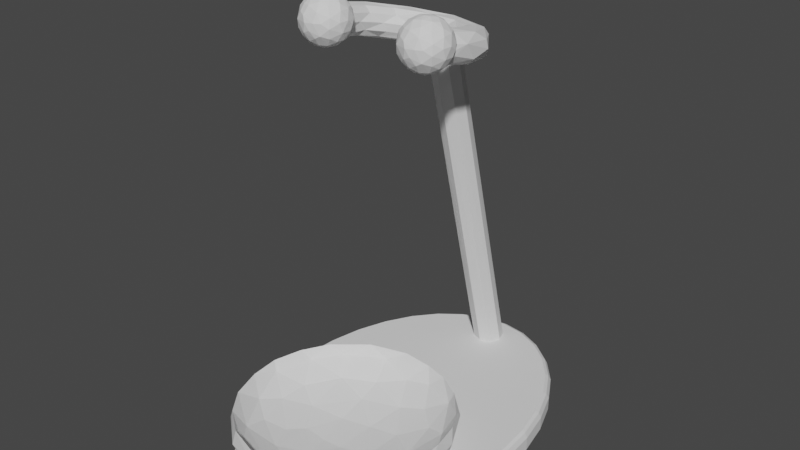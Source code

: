 # Source: color_picker_socket.blend  (saved by Blender 3.3.6; exported with 4.5.12 LTS)
import bpy
from mathutils import Matrix  # noqa: F401  (used for matrix-valued properties, if any)

bpy.ops.wm.read_factory_settings(use_empty=True)
scene = bpy.context.scene
scene.name = 'Scene'

# ---- world
world_world = bpy.data.worlds.new('World'); scene.world = world_world
world_world.use_nodes = True; world_world.node_tree.nodes.clear()
_N = world_world.node_tree.nodes; _L = world_world.node_tree.links
n0 = _N.new('ShaderNodeOutputWorld'); n0.name = 'World Output'; n0.location = (300, 300)
n1 = _N.new('ShaderNodeBackground'); n1.name = 'Background'; n1.location = (10, 300)
n1.inputs[0].default_value = (0.05088, 0.05088, 0.05088, 1.0)
_L.new(n1.outputs[0], n0.inputs[0])
n0.is_active_output = True
world_world.color = (0.05088, 0.05088, 0.05088)
world_world.use_sun_shadow = False
world_world.sun_shadow_jitter_overblur = 0.0

# ---- meshes
me_sphere_004 = bpy.data.meshes.new('Sphere.004')
me_sphere_004.from_pydata([(-0.2259, 0.772, -0.6181), (-0.07001, 0.4613, 0.8934), (0.07722, 0.7841, 0.6282), (0.09294, 0.9611, -0.2931), (0.1046, 0.6275, -0.7835), (0.01995, 0.2025, 0.9816), (0.2911, 0.9597, 0.09897), (0.2727, 0.5791, 0.7789), (0.3852, 0.7944, 0.4873), (0.3369, 0.8264, -0.4745), (0.3012, 0.2358, 0.9329), (0.6044, 0.7488, 0.3009), (0.5589, 0.8311, -0.1497), (0.3836, 0.5918, -0.7185), (0.6869, 0.5379, 0.5033), (0.6243, 0.628, -0.4874), (0.3274, 0.3362, -0.8986), (-0.01635, -0.1176, 0.9994), (0.4964, 0.3916, 0.7885), (0.8446, 0.5475, 0.1089), (0.6955, 0.3595, -0.6332), (0.8502, 0.2609, 0.4754), (1.001, 0.06452, 0.1155), (0.9396, 0.3752, -0.09026), (0.9187, 0.2698, -0.3167), (0.5518, 0.04446, 0.842), (0.7757, 0.07222, -0.639), (0.9562, -0.3075, 0.09897), (0.1684, 0.1126, -0.9849), (0.7382, -0.04873, 0.6915), (0.8818, -0.181, 0.4679), (0.9566, -0.1736, -0.2959), (0.7443, -0.2301, -0.639), (0.4557, -0.002548, -0.9013), (0.4116, -0.2215, 0.8959), (0.5996, -0.4975, 0.639), (0.7569, -0.5995, 0.2929), (0.7658, -0.6501, -0.09897), (0.6893, -0.562, -0.4754), (0.4672, -0.4229, -0.7914), (0.1977, -0.02575, 0.9864), (0.5412, -0.8406, 0.09853), (0.4695, -0.8252, -0.364), (0.1912, -0.6099, -0.7777), (0.1026, -0.3685, 0.9329), (0.2512, -0.5912, 0.7793), (0.3454, -0.8251, 0.479), (0.2756, -0.9659, 0.09897), (0.09753, -0.9802, -0.1971), (0.2609, -0.8502, -0.4754), (0.1589, -0.2448, -0.9659), (-0.184, -0.9494, 0.3078), (-0.09342, -1.002, 0.07436), (-0.08051, -0.7749, 0.639), (-0.08051, -0.7749, -0.639), (-0.4225, -0.8249, 0.3852), (-0.184, -0.9494, -0.3078), (-0.3965, -0.7864, -0.4915), (-0.141, -0.4337, -0.9018), (-0.3709, -0.6851, 0.639), (-0.602, -0.8126, 0.077), (-0.3853, -0.507, -0.7879), (-0.1985, -0.4282, 0.8973), (-0.6049, -0.491, 0.639), (-0.6675, -0.7121, -0.2795), (-0.6967, -0.5292, -0.4971), (-0.7526, -0.4961, 0.4704), (-0.8936, -0.4587, 0.09898), (-0.08869, -0.07893, -0.9994), (-0.5549, -0.2566, 0.8057), (-0.9423, -0.2869, -0.1971), (-0.8502, -0.2609, -0.4754), (-0.649, -0.288, -0.7128), (-0.443, -0.1396, -0.8935), (-0.2788, 0.0192, 0.971), (-0.8848, -0.09003, 0.4754), (-1.006, -0.01719, 0.1303), (-0.956, 0.04749, -0.3134), (-0.7462, 0.1893, -0.6619), (-0.6263, 0.09188, 0.7852), (-0.9562, 0.3075, -0.09898), (-0.4353, 0.1466, -0.9003), (-0.8277, 0.3392, 0.479), (-0.8678, 0.5022, 0.1155), (-0.7482, 0.4842, -0.4851), (-0.3271, 0.3486, 0.887), (-0.6, 0.3797, 0.7128), (-0.6833, 0.6992, -0.2685), (-0.5664, 0.6857, 0.4754), (-0.6242, 0.787, 0.09898), (-0.4254, 0.4557, -0.7927), (-0.279, 0.6478, 0.7185), (-0.2609, 0.8502, 0.4754), (-0.2091, 0.9907, 0.07127), (-0.2883, 0.92, -0.3003), (0.05792, 0.9591, 0.3019), (-0.11, 0.451, -0.8951), (-0.1476, 0.1387, -0.9846)], [], [(95, 6, 93), (68, 97, 28), (3, 9, 0), (2, 8, 95), (6, 12, 3), (5, 10, 1), (9, 13, 4), (10, 18, 7), (4, 13, 16), (8, 11, 6), (12, 11, 19), (5, 17, 40), (12, 15, 9), (15, 20, 13), (11, 14, 19), (19, 23, 12), (23, 24, 15), (10, 25, 18), (14, 18, 21), (20, 24, 26), (25, 29, 18), (19, 21, 22), (10, 40, 34), (22, 30, 27), (26, 31, 32), (68, 28, 50), (28, 97, 96, 16), (33, 32, 39), (28, 33, 50), (39, 50, 33), (27, 36, 37), (27, 37, 31), (34, 35, 29), (40, 44, 34), (35, 45, 46), (35, 46, 36), (36, 46, 41), (37, 42, 38), (34, 44, 45), (34, 45, 35), (41, 46, 47), (47, 48, 42), (48, 56, 49), (45, 44, 62), (49, 56, 54), (49, 54, 43), (43, 54, 58), (43, 58, 50), (52, 56, 48), (62, 59, 53), (58, 68, 50), (52, 51, 60), (44, 17, 62), (51, 55, 60), (60, 64, 56), (56, 64, 57), (57, 64, 65), (65, 72, 61), (61, 73, 58), (60, 66, 67), (61, 72, 73), (67, 70, 64), (66, 69, 75), (71, 78, 72), (76, 77, 70), (70, 77, 71), (69, 74, 79), (71, 77, 78), (76, 80, 77), (75, 79, 82), (76, 82, 83), (80, 84, 77), (74, 85, 79), (81, 78, 90), (84, 90, 78), (82, 86, 88), (84, 87, 0), (85, 91, 86), (90, 96, 81), (74, 17, 5), (88, 91, 92), (90, 0, 96), (93, 3, 94), (91, 1, 2), (92, 2, 95), (96, 4, 16), (14, 8, 7, 18), (93, 6, 3), (2, 1, 7), (0, 9, 4), (6, 95, 8), (3, 12, 9), (1, 10, 7), (2, 7, 8), (13, 9, 15), (6, 11, 12), (8, 14, 11), (5, 40, 10), (26, 33, 16, 20), (12, 23, 15), (13, 20, 16), (19, 14, 21), (28, 16, 33), (20, 15, 24), (21, 18, 29), (31, 24, 23, 22), (23, 19, 22), (43, 39, 42, 49), (10, 34, 25), (26, 24, 31), (21, 29, 30), (22, 21, 30), (33, 26, 32), (22, 27, 31), (25, 34, 29), (32, 38, 39), (30, 29, 35), (30, 35, 36), (27, 30, 36), (31, 37, 38), (32, 31, 38), (37, 36, 41), (37, 41, 42), (38, 42, 39), (41, 47, 42), (40, 17, 44), (51, 52, 47, 46), (39, 43, 50), (42, 48, 49), (45, 62, 53), (46, 45, 53), (46, 53, 51), (55, 51, 53, 59), (47, 52, 48), (54, 56, 57), (54, 57, 61), (58, 54, 61), (63, 59, 62, 69), (52, 60, 56), (66, 55, 59, 63), (57, 65, 61), (71, 65, 64, 70), (60, 55, 66), (17, 74, 62), (58, 73, 68), (60, 67, 64), (65, 71, 72), (63, 69, 66), (75, 76, 67, 66), (62, 74, 69), (67, 76, 70), (78, 81, 73, 72), (75, 69, 79), (97, 68, 73, 81), (88, 89, 83, 82), (76, 75, 82), (80, 76, 83), (78, 77, 84), (82, 79, 86), (80, 87, 84), (79, 85, 86), (80, 83, 87), (92, 93, 89, 88), (83, 89, 87), (84, 0, 90), (88, 86, 91), (81, 96, 97), (94, 87, 89, 93), (5, 1, 85, 74), (0, 87, 94), (85, 1, 91), (93, 92, 95), (94, 3, 0), (92, 91, 2), (96, 0, 4)])
_uv = me_sphere_004.uv_layers.new(name='UVMap')
_uv.uv.foreach_set('vector', [0.7419, 0.5992, 0.7046, 0.5313, 0.7852, 0.5242, 0.7344, 0.0, 0.8796, 0.0625, 0.5937, 0.0625, 0.7346, 0.4067, 0.6891, 0.3423, 0.7944, 0.2937, 0.7344, 0.7173, 0.6783, 0.6606, 0.7419, 0.5992, 0.7046, 0.5313, 0.6554, 0.4558, 0.7346, 0.4067, 0.7342, 0.9375, 0.6056, 0.875, 0.7709, 0.8461, 0.6891, 0.3423, 0.6584, 0.25, 0.7199, 0.219, 0.6056, 0.875, 0.6097, 0.7815, 0.6855, 0.7779, 0.7199, 0.219, 0.6584, 0.25, 0.6343, 0.1549, 0.6783, 0.6606, 0.6413, 0.5924, 0.7046, 0.5313, 0.6554, 0.4558, 0.6413, 0.5924, 0.5913, 0.5338, 0.7342, 0.9375, 0.6406, 1.0, 0.4791, 0.9375, 0.6554, 0.4558, 0.6265, 0.3419, 0.6891, 0.3423, 0.6265, 0.3419, 0.5775, 0.2835, 0.6584, 0.25, 0.6413, 0.5924, 0.6033, 0.6671, 0.5913, 0.5338, 0.5913, 0.5338, 0.56, 0.4708, 0.6554, 0.4558, 0.56, 0.4708, 0.5434, 0.3961, 0.6265, 0.3419, 0.6056, 0.875, 0.5128, 0.8125, 0.6097, 0.7815, 0.6033, 0.6671, 0.6097, 0.7815, 0.5469, 0.6558, 0.5775, 0.2835, 0.5434, 0.3961, 0.5156, 0.2817, 0.5128, 0.8125, 0.4884, 0.7351, 0.6097, 0.7815, 0.5913, 0.5338, 0.5469, 0.6558, 0.5094, 0.5372, 0.6056, 0.875, 0.4791, 0.9375, 0.4273, 0.8456, 0.5094, 0.5372, 0.4649, 0.6467, 0.4518, 0.5308, 0.5156, 0.2817, 0.4697, 0.4063, 0.4531, 0.2817, 0.4531, 0.0, 0.5937, 0.0625, 0.3372, 0.09149, 0.5937, 0.0625, 0.8796, 0.0625, 0.7905, 0.1527, 0.6343, 0.1549, 0.5012, 0.1495, 0.4531, 0.2817, 0.383, 0.2145, 0.5937, 0.0625, 0.5012, 0.1495, 0.3372, 0.09149, 0.383, 0.2145, 0.3372, 0.09149, 0.5012, 0.1495, 0.4518, 0.5308, 0.3921, 0.5936, 0.3893, 0.4692, 0.4518, 0.5308, 0.3893, 0.4692, 0.4697, 0.4063, 0.4273, 0.8456, 0.3906, 0.7183, 0.4884, 0.7351, 0.4791, 0.9375, 0.2934, 0.875, 0.4273, 0.8456, 0.3906, 0.7183, 0.3127, 0.7802, 0.3126, 0.656, 0.3906, 0.7183, 0.3126, 0.656, 0.3921, 0.5936, 0.3921, 0.5936, 0.3126, 0.656, 0.3438, 0.5313, 0.3893, 0.4692, 0.3367, 0.3861, 0.3907, 0.3442, 0.4273, 0.8456, 0.2934, 0.875, 0.3127, 0.7802, 0.4273, 0.8456, 0.3127, 0.7802, 0.3906, 0.7183, 0.3438, 0.5313, 0.3126, 0.656, 0.2955, 0.5308, 0.2955, 0.5308, 0.2658, 0.4375, 0.3367, 0.3861, 0.2658, 0.4375, 0.2211, 0.4047, 0.2969, 0.3442, 0.3127, 0.7802, 0.2934, 0.875, 0.1708, 0.8413, 0.2969, 0.3442, 0.2211, 0.4047, 0.2343, 0.2817, 0.2969, 0.3442, 0.2343, 0.2817, 0.2969, 0.2191, 0.2969, 0.2191, 0.2343, 0.2817, 0.1999, 0.1485, 0.2969, 0.2191, 0.1999, 0.1485, 0.3372, 0.09149, 0.2376, 0.5206, 0.2211, 0.4047, 0.2658, 0.4375, 0.1708, 0.8413, 0.1718, 0.7183, 0.2343, 0.7183, 0.1999, 0.1485, 0.151, 0.03639, 0.3372, 0.09149, 0.2376, 0.5206, 0.2211, 0.5953, 0.1475, 0.5232, 0.2934, 0.875, 0.2711, 0.9636, 0.1708, 0.8413, 0.2211, 0.5953, 0.1747, 0.625, 0.1475, 0.5232, 0.1475, 0.5232, 0.1315, 0.4159, 0.2211, 0.4047, 0.2211, 0.4047, 0.1315, 0.4159, 0.1764, 0.3372, 0.1764, 0.3372, 0.1315, 0.4159, 0.102, 0.3347, 0.102, 0.3347, 0.06653, 0.25, 0.1416, 0.2203, 0.1416, 0.2203, 0.05509, 0.1536, 0.1999, 0.1485, 0.1475, 0.5232, 0.08892, 0.6408, 0.07678, 0.5308, 0.1416, 0.2203, 0.06653, 0.25, 0.05509, 0.1536, 0.07678, 0.5308, 0.04704, 0.4375, 0.1315, 0.4159, 0.08892, 0.6408, 0.06693, 0.7933, 0.01566, 0.6558, 0.04691, 0.3442, 0.0, 0.273, 0.06653, 0.25, 0.01066, 0.5388, 0.0, 0.3993, 0.04704, 0.4375, 0.04704, 0.4375, 0.0, 0.3993, 0.04691, 0.3442, 0.06693, 0.7933, 0.03115, 0.9116, 0.0, 0.7844, 0.04691, 0.3442, 0.0, 0.3993, 0.0, 0.273, 0.9933, 0.5272, 0.9518, 0.4692, 0.9922, 0.3993, 1.0, 0.6558, 0.9754, 0.7844, 0.9377, 0.656, 0.9933, 0.5272, 0.9377, 0.656, 0.9157, 0.5372, 0.9518, 0.4692, 0.9066, 0.3444, 0.9922, 0.3993, 0.9454, 0.9116, 0.8724, 0.8432, 0.9754, 0.7844, 0.9494, 0.1481, 0.9598, 0.2785, 0.8684, 0.2123, 0.9066, 0.3444, 0.8684, 0.2123, 0.9598, 0.2785, 0.9377, 0.656, 0.9103, 0.75, 0.8594, 0.6558, 0.9066, 0.3444, 0.8716, 0.4147, 0.7944, 0.2937, 0.8724, 0.8432, 0.8147, 0.75, 0.9103, 0.75, 0.8684, 0.2123, 0.7905, 0.1527, 0.9494, 0.1481, 0.9454, 0.9116, 0.8281, 1.0, 0.7342, 0.9375, 0.8594, 0.6558, 0.8147, 0.75, 0.7969, 0.6538, 0.8684, 0.2123, 0.7944, 0.2937, 0.7905, 0.1527, 0.7852, 0.5242, 0.7346, 0.4067, 0.7976, 0.4053, 0.8147, 0.75, 0.7709, 0.8461, 0.7344, 0.7173, 0.7969, 0.6538, 0.7344, 0.7173, 0.7419, 0.5992, 0.7905, 0.1527, 0.7199, 0.219, 0.6343, 0.1549, 0.6033, 0.6671, 0.6783, 0.6606, 0.6855, 0.7779, 0.6097, 0.7815, 0.7852, 0.5242, 0.7046, 0.5313, 0.7346, 0.4067, 0.7344, 0.7173, 0.7709, 0.8461, 0.6855, 0.7779, 0.7944, 0.2937, 0.6891, 0.3423, 0.7199, 0.219, 0.7046, 0.5313, 0.7419, 0.5992, 0.6783, 0.6606, 0.7346, 0.4067, 0.6554, 0.4558, 0.6891, 0.3423, 0.7709, 0.8461, 0.6056, 0.875, 0.6855, 0.7779, 0.7344, 0.7173, 0.6855, 0.7779, 0.6783, 0.6606, 0.6584, 0.25, 0.6891, 0.3423, 0.6265, 0.3419, 0.7046, 0.5313, 0.6413, 0.5924, 0.6554, 0.4558, 0.6783, 0.6606, 0.6033, 0.6671, 0.6413, 0.5924, 0.7342, 0.9375, 0.4791, 0.9375, 0.6056, 0.875, 0.5156, 0.2817, 0.5012, 0.1495, 0.6343, 0.1549, 0.5775, 0.2835, 0.6554, 0.4558, 0.56, 0.4708, 0.6265, 0.3419, 0.6584, 0.25, 0.5775, 0.2835, 0.6343, 0.1549, 0.5913, 0.5338, 0.6033, 0.6671, 0.5469, 0.6558, 0.5937, 0.0625, 0.6343, 0.1549, 0.5012, 0.1495, 0.5775, 0.2835, 0.6265, 0.3419, 0.5434, 0.3961, 0.5469, 0.6558, 0.6097, 0.7815, 0.4884, 0.7351, 0.4697, 0.4063, 0.5434, 0.3961, 0.56, 0.4708, 0.5094, 0.5372, 0.56, 0.4708, 0.5913, 0.5338, 0.5094, 0.5372, 0.2969, 0.2191, 0.383, 0.2145, 0.3367, 0.3861, 0.2969, 0.3442, 0.6056, 0.875, 0.4273, 0.8456, 0.5128, 0.8125, 0.5156, 0.2817, 0.5434, 0.3961, 0.4697, 0.4063, 0.5469, 0.6558, 0.4884, 0.7351, 0.4649, 0.6467, 0.5094, 0.5372, 0.5469, 0.6558, 0.4649, 0.6467, 0.5012, 0.1495, 0.5156, 0.2817, 0.4531, 0.2817, 0.5094, 0.5372, 0.4518, 0.5308, 0.4697, 0.4063, 0.5128, 0.8125, 0.4273, 0.8456, 0.4884, 0.7351, 0.4531, 0.2817, 0.3907, 0.3442, 0.383, 0.2145, 0.4649, 0.6467, 0.4884, 0.7351, 0.3906, 0.7183, 0.4649, 0.6467, 0.3906, 0.7183, 0.3921, 0.5936, 0.4518, 0.5308, 0.4649, 0.6467, 0.3921, 0.5936, 0.4697, 0.4063, 0.3893, 0.4692, 0.3907, 0.3442, 0.4531, 0.2817, 0.4697, 0.4063, 0.3907, 0.3442, 0.3893, 0.4692, 0.3921, 0.5936, 0.3438, 0.5313, 0.3893, 0.4692, 0.3438, 0.5313, 0.3367, 0.3861, 0.3907, 0.3442, 0.3367, 0.3861, 0.383, 0.2145, 0.3438, 0.5313, 0.2955, 0.5308, 0.3367, 0.3861, 0.4791, 0.9375, 0.2711, 0.9636, 0.2934, 0.875, 0.2211, 0.5953, 0.2376, 0.5206, 0.2955, 0.5308, 0.3126, 0.656, 0.383, 0.2145, 0.2969, 0.2191, 0.3372, 0.09149, 0.3367, 0.3861, 0.2658, 0.4375, 0.2969, 0.3442, 0.3127, 0.7802, 0.1708, 0.8413, 0.2343, 0.7183, 0.3126, 0.656, 0.3127, 0.7802, 0.2343, 0.7183, 0.3126, 0.656, 0.2343, 0.7183, 0.2211, 0.5953, 0.1747, 0.625, 0.2211, 0.5953, 0.2343, 0.7183, 0.1718, 0.7183, 0.2955, 0.5308, 0.2376, 0.5206, 0.2658, 0.4375, 0.2343, 0.2817, 0.2211, 0.4047, 0.1764, 0.3372, 0.2343, 0.2817, 0.1764, 0.3372, 0.1416, 0.2203, 0.1999, 0.1485, 0.2343, 0.2817, 0.1416, 0.2203, 0.1089, 0.72, 0.1718, 0.7183, 0.1708, 0.8413, 0.06693, 0.7933, 0.2376, 0.5206, 0.1475, 0.5232, 0.2211, 0.4047, 0.08892, 0.6408, 0.1747, 0.625, 0.1718, 0.7183, 0.1089, 0.72, 0.1764, 0.3372, 0.102, 0.3347, 0.1416, 0.2203, 0.04691, 0.3442, 0.102, 0.3347, 0.1315, 0.4159, 0.04704, 0.4375, 0.1475, 0.5232, 0.1747, 0.625, 0.08892, 0.6408, 0.2711, 0.9636, 0.03115, 0.9116, 0.1708, 0.8413, 0.1999, 0.1485, 0.05509, 0.1536, 0.151, 0.03639, 0.1475, 0.5232, 0.07678, 0.5308, 0.1315, 0.4159, 0.102, 0.3347, 0.04691, 0.3442, 0.06653, 0.25, 0.1089, 0.72, 0.06693, 0.7933, 0.08892, 0.6408, 0.01566, 0.6558, 0.01066, 0.5388, 0.07678, 0.5308, 0.08892, 0.6408, 0.1708, 0.8413, 0.03115, 0.9116, 0.06693, 0.7933, 0.07678, 0.5308, 0.01066, 0.5388, 0.04704, 0.4375, 0.0, 0.273, 0.0, 0.1481, 0.05509, 0.1536, 0.06653, 0.25, 0.01566, 0.6558, 0.06693, 0.7933, 0.0, 0.7844, 0.0, 0.0625, 0.151, 0.03639, 0.05509, 0.1536, 0.0, 0.1481, 0.8594, 0.6558, 0.858, 0.5308, 0.9157, 0.5372, 0.9377, 0.656, 0.9933, 0.5272, 1.0, 0.6558, 0.9377, 0.656, 0.9518, 0.4692, 0.9933, 0.5272, 0.9157, 0.5372, 0.9598, 0.2785, 0.9922, 0.3993, 0.9066, 0.3444, 0.9377, 0.656, 0.9754, 0.7844, 0.9103, 0.75, 0.9518, 0.4692, 0.8716, 0.4147, 0.9066, 0.3444, 0.9754, 0.7844, 0.8724, 0.8432, 0.9103, 0.75, 0.9518, 0.4692, 0.9157, 0.5372, 0.8716, 0.4147, 0.7969, 0.6538, 0.7852, 0.5242, 0.858, 0.5308, 0.8594, 0.6558, 0.9157, 0.5372, 0.858, 0.5308, 0.8716, 0.4147, 0.9066, 0.3444, 0.7944, 0.2937, 0.8684, 0.2123, 0.8594, 0.6558, 0.9103, 0.75, 0.8147, 0.75, 0.9494, 0.1481, 0.7905, 0.1527, 0.8796, 0.0625, 0.7976, 0.4053, 0.8716, 0.4147, 0.858, 0.5308, 0.7852, 0.5242, 0.7342, 0.9375, 0.7709, 0.8461, 0.8724, 0.8432, 0.9454, 0.9116, 0.7944, 0.2937, 0.8716, 0.4147, 0.7976, 0.4053, 0.8724, 0.8432, 0.7709, 0.8461, 0.8147, 0.75, 0.7852, 0.5242, 0.7969, 0.6538, 0.7419, 0.5992, 0.7976, 0.4053, 0.7346, 0.4067, 0.7944, 0.2937, 0.7969, 0.6538, 0.8147, 0.75, 0.7344, 0.7173, 0.7905, 0.1527, 0.7944, 0.2937, 0.7199, 0.219])
me_sphere_004.update()
me_sphere_005 = bpy.data.meshes.new('Sphere.005')
me_sphere_005.from_pydata([(-0.2259, 0.772, -0.6181), (-0.07001, 0.4613, 0.8934), (0.07722, 0.7841, 0.6282), (0.09294, 0.9611, -0.2931), (0.1046, 0.6275, -0.7835), (0.01995, 0.2025, 0.9816), (0.2911, 0.9597, 0.09897), (0.2727, 0.5791, 0.7789), (0.3852, 0.7944, 0.4873), (0.3369, 0.8264, -0.4745), (0.3012, 0.2358, 0.9329), (0.6044, 0.7488, 0.3009), (0.5589, 0.8311, -0.1497), (0.3836, 0.5918, -0.7185), (0.6869, 0.5379, 0.5033), (0.6243, 0.628, -0.4874), (0.3274, 0.3362, -0.8986), (-0.01635, -0.1176, 0.9994), (0.4964, 0.3916, 0.7885), (0.8446, 0.5475, 0.1089), (0.6955, 0.3595, -0.6332), (0.8502, 0.2609, 0.4754), (1.001, 0.06452, 0.1155), (0.9396, 0.3752, -0.09026), (0.9187, 0.2698, -0.3167), (0.5518, 0.04446, 0.842), (0.7757, 0.07222, -0.639), (0.9562, -0.3075, 0.09897), (0.1684, 0.1126, -0.9849), (0.7382, -0.04873, 0.6915), (0.8818, -0.181, 0.4679), (0.9566, -0.1736, -0.2959), (0.7443, -0.2301, -0.639), (0.4557, -0.002548, -0.9013), (0.4116, -0.2215, 0.8959), (0.5996, -0.4975, 0.639), (0.7569, -0.5995, 0.2929), (0.7658, -0.6501, -0.09897), (0.6893, -0.562, -0.4754), (0.4672, -0.4229, -0.7914), (0.1977, -0.02575, 0.9864), (0.5412, -0.8406, 0.09853), (0.4695, -0.8252, -0.364), (0.1912, -0.6099, -0.7777), (0.1026, -0.3685, 0.9329), (0.2512, -0.5912, 0.7793), (0.3454, -0.8251, 0.479), (0.2756, -0.9659, 0.09897), (0.09753, -0.9802, -0.1971), (0.2609, -0.8502, -0.4754), (0.1589, -0.2448, -0.9659), (-0.184, -0.9494, 0.3078), (-0.09342, -1.002, 0.07436), (-0.08051, -0.7749, 0.639), (-0.08051, -0.7749, -0.639), (-0.4225, -0.8249, 0.3852), (-0.184, -0.9494, -0.3078), (-0.3965, -0.7864, -0.4915), (-0.141, -0.4337, -0.9018), (-0.3709, -0.6851, 0.639), (-0.602, -0.8126, 0.077), (-0.3853, -0.507, -0.7879), (-0.1985, -0.4282, 0.8973), (-0.6049, -0.491, 0.639), (-0.6675, -0.7121, -0.2795), (-0.6967, -0.5292, -0.4971), (-0.7526, -0.4961, 0.4704), (-0.8936, -0.4587, 0.09898), (-0.08869, -0.07893, -0.9994), (-0.5549, -0.2566, 0.8057), (-0.9423, -0.2869, -0.1971), (-0.8502, -0.2609, -0.4754), (-0.649, -0.288, -0.7128), (-0.443, -0.1396, -0.8935), (-0.2788, 0.0192, 0.971), (-0.8848, -0.09003, 0.4754), (-1.006, -0.01719, 0.1303), (-0.956, 0.04749, -0.3134), (-0.7462, 0.1893, -0.6619), (-0.6263, 0.09188, 0.7852), (-0.9562, 0.3075, -0.09898), (-0.4353, 0.1466, -0.9003), (-0.8277, 0.3392, 0.479), (-0.8678, 0.5022, 0.1155), (-0.7482, 0.4842, -0.4851), (-0.3271, 0.3486, 0.887), (-0.6, 0.3797, 0.7128), (-0.6833, 0.6992, -0.2685), (-0.5664, 0.6857, 0.4754), (-0.6242, 0.787, 0.09898), (-0.4254, 0.4557, -0.7927), (-0.279, 0.6478, 0.7185), (-0.2609, 0.8502, 0.4754), (-0.2091, 0.9907, 0.07127), (-0.2883, 0.92, -0.3003), (0.05792, 0.9591, 0.3019), (-0.11, 0.451, -0.8951), (-0.1476, 0.1387, -0.9846)], [], [(95, 6, 93), (68, 97, 28), (3, 9, 0), (2, 8, 95), (6, 12, 3), (5, 10, 1), (9, 13, 4), (10, 18, 7), (4, 13, 16), (8, 11, 6), (12, 11, 19), (5, 17, 40), (12, 15, 9), (15, 20, 13), (11, 14, 19), (19, 23, 12), (23, 24, 15), (10, 25, 18), (14, 18, 21), (20, 24, 26), (25, 29, 18), (19, 21, 22), (10, 40, 34), (22, 30, 27), (26, 31, 32), (68, 28, 50), (28, 97, 96, 16), (33, 32, 39), (28, 33, 50), (39, 50, 33), (27, 36, 37), (27, 37, 31), (34, 35, 29), (40, 44, 34), (35, 45, 46), (35, 46, 36), (36, 46, 41), (37, 42, 38), (34, 44, 45), (34, 45, 35), (41, 46, 47), (47, 48, 42), (48, 56, 49), (45, 44, 62), (49, 56, 54), (49, 54, 43), (43, 54, 58), (43, 58, 50), (52, 56, 48), (62, 59, 53), (58, 68, 50), (52, 51, 60), (44, 17, 62), (51, 55, 60), (60, 64, 56), (56, 64, 57), (57, 64, 65), (65, 72, 61), (61, 73, 58), (60, 66, 67), (61, 72, 73), (67, 70, 64), (66, 69, 75), (71, 78, 72), (76, 77, 70), (70, 77, 71), (69, 74, 79), (71, 77, 78), (76, 80, 77), (75, 79, 82), (76, 82, 83), (80, 84, 77), (74, 85, 79), (81, 78, 90), (84, 90, 78), (82, 86, 88), (84, 87, 0), (85, 91, 86), (90, 96, 81), (74, 17, 5), (88, 91, 92), (90, 0, 96), (93, 3, 94), (91, 1, 2), (92, 2, 95), (96, 4, 16), (14, 8, 7, 18), (93, 6, 3), (2, 1, 7), (0, 9, 4), (6, 95, 8), (3, 12, 9), (1, 10, 7), (2, 7, 8), (13, 9, 15), (6, 11, 12), (8, 14, 11), (5, 40, 10), (26, 33, 16, 20), (12, 23, 15), (13, 20, 16), (19, 14, 21), (28, 16, 33), (20, 15, 24), (21, 18, 29), (31, 24, 23, 22), (23, 19, 22), (43, 39, 42, 49), (10, 34, 25), (26, 24, 31), (21, 29, 30), (22, 21, 30), (33, 26, 32), (22, 27, 31), (25, 34, 29), (32, 38, 39), (30, 29, 35), (30, 35, 36), (27, 30, 36), (31, 37, 38), (32, 31, 38), (37, 36, 41), (37, 41, 42), (38, 42, 39), (41, 47, 42), (40, 17, 44), (51, 52, 47, 46), (39, 43, 50), (42, 48, 49), (45, 62, 53), (46, 45, 53), (46, 53, 51), (55, 51, 53, 59), (47, 52, 48), (54, 56, 57), (54, 57, 61), (58, 54, 61), (63, 59, 62, 69), (52, 60, 56), (66, 55, 59, 63), (57, 65, 61), (71, 65, 64, 70), (60, 55, 66), (17, 74, 62), (58, 73, 68), (60, 67, 64), (65, 71, 72), (63, 69, 66), (75, 76, 67, 66), (62, 74, 69), (67, 76, 70), (78, 81, 73, 72), (75, 69, 79), (97, 68, 73, 81), (88, 89, 83, 82), (76, 75, 82), (80, 76, 83), (78, 77, 84), (82, 79, 86), (80, 87, 84), (79, 85, 86), (80, 83, 87), (92, 93, 89, 88), (83, 89, 87), (84, 0, 90), (88, 86, 91), (81, 96, 97), (94, 87, 89, 93), (5, 1, 85, 74), (0, 87, 94), (85, 1, 91), (93, 92, 95), (94, 3, 0), (92, 91, 2), (96, 0, 4)])
_uv = me_sphere_005.uv_layers.new(name='UVMap')
_uv.uv.foreach_set('vector', [0.7419, 0.5992, 0.7046, 0.5313, 0.7852, 0.5242, 0.7344, 0.0, 0.8796, 0.0625, 0.5937, 0.0625, 0.7346, 0.4067, 0.6891, 0.3423, 0.7944, 0.2937, 0.7344, 0.7173, 0.6783, 0.6606, 0.7419, 0.5992, 0.7046, 0.5313, 0.6554, 0.4558, 0.7346, 0.4067, 0.7342, 0.9375, 0.6056, 0.875, 0.7709, 0.8461, 0.6891, 0.3423, 0.6584, 0.25, 0.7199, 0.219, 0.6056, 0.875, 0.6097, 0.7815, 0.6855, 0.7779, 0.7199, 0.219, 0.6584, 0.25, 0.6343, 0.1549, 0.6783, 0.6606, 0.6413, 0.5924, 0.7046, 0.5313, 0.6554, 0.4558, 0.6413, 0.5924, 0.5913, 0.5338, 0.7342, 0.9375, 0.6406, 1.0, 0.4791, 0.9375, 0.6554, 0.4558, 0.6265, 0.3419, 0.6891, 0.3423, 0.6265, 0.3419, 0.5775, 0.2835, 0.6584, 0.25, 0.6413, 0.5924, 0.6033, 0.6671, 0.5913, 0.5338, 0.5913, 0.5338, 0.56, 0.4708, 0.6554, 0.4558, 0.56, 0.4708, 0.5434, 0.3961, 0.6265, 0.3419, 0.6056, 0.875, 0.5128, 0.8125, 0.6097, 0.7815, 0.6033, 0.6671, 0.6097, 0.7815, 0.5469, 0.6558, 0.5775, 0.2835, 0.5434, 0.3961, 0.5156, 0.2817, 0.5128, 0.8125, 0.4884, 0.7351, 0.6097, 0.7815, 0.5913, 0.5338, 0.5469, 0.6558, 0.5094, 0.5372, 0.6056, 0.875, 0.4791, 0.9375, 0.4273, 0.8456, 0.5094, 0.5372, 0.4649, 0.6467, 0.4518, 0.5308, 0.5156, 0.2817, 0.4697, 0.4063, 0.4531, 0.2817, 0.4531, 0.0, 0.5937, 0.0625, 0.3372, 0.09149, 0.5937, 0.0625, 0.8796, 0.0625, 0.7905, 0.1527, 0.6343, 0.1549, 0.5012, 0.1495, 0.4531, 0.2817, 0.383, 0.2145, 0.5937, 0.0625, 0.5012, 0.1495, 0.3372, 0.09149, 0.383, 0.2145, 0.3372, 0.09149, 0.5012, 0.1495, 0.4518, 0.5308, 0.3921, 0.5936, 0.3893, 0.4692, 0.4518, 0.5308, 0.3893, 0.4692, 0.4697, 0.4063, 0.4273, 0.8456, 0.3906, 0.7183, 0.4884, 0.7351, 0.4791, 0.9375, 0.2934, 0.875, 0.4273, 0.8456, 0.3906, 0.7183, 0.3127, 0.7802, 0.3126, 0.656, 0.3906, 0.7183, 0.3126, 0.656, 0.3921, 0.5936, 0.3921, 0.5936, 0.3126, 0.656, 0.3438, 0.5313, 0.3893, 0.4692, 0.3367, 0.3861, 0.3907, 0.3442, 0.4273, 0.8456, 0.2934, 0.875, 0.3127, 0.7802, 0.4273, 0.8456, 0.3127, 0.7802, 0.3906, 0.7183, 0.3438, 0.5313, 0.3126, 0.656, 0.2955, 0.5308, 0.2955, 0.5308, 0.2658, 0.4375, 0.3367, 0.3861, 0.2658, 0.4375, 0.2211, 0.4047, 0.2969, 0.3442, 0.3127, 0.7802, 0.2934, 0.875, 0.1708, 0.8413, 0.2969, 0.3442, 0.2211, 0.4047, 0.2343, 0.2817, 0.2969, 0.3442, 0.2343, 0.2817, 0.2969, 0.2191, 0.2969, 0.2191, 0.2343, 0.2817, 0.1999, 0.1485, 0.2969, 0.2191, 0.1999, 0.1485, 0.3372, 0.09149, 0.2376, 0.5206, 0.2211, 0.4047, 0.2658, 0.4375, 0.1708, 0.8413, 0.1718, 0.7183, 0.2343, 0.7183, 0.1999, 0.1485, 0.151, 0.03639, 0.3372, 0.09149, 0.2376, 0.5206, 0.2211, 0.5953, 0.1475, 0.5232, 0.2934, 0.875, 0.2711, 0.9636, 0.1708, 0.8413, 0.2211, 0.5953, 0.1747, 0.625, 0.1475, 0.5232, 0.1475, 0.5232, 0.1315, 0.4159, 0.2211, 0.4047, 0.2211, 0.4047, 0.1315, 0.4159, 0.1764, 0.3372, 0.1764, 0.3372, 0.1315, 0.4159, 0.102, 0.3347, 0.102, 0.3347, 0.06653, 0.25, 0.1416, 0.2203, 0.1416, 0.2203, 0.05509, 0.1536, 0.1999, 0.1485, 0.1475, 0.5232, 0.08892, 0.6408, 0.07678, 0.5308, 0.1416, 0.2203, 0.06653, 0.25, 0.05509, 0.1536, 0.07678, 0.5308, 0.04704, 0.4375, 0.1315, 0.4159, 0.08892, 0.6408, 0.06693, 0.7933, 0.01566, 0.6558, 0.04691, 0.3442, 0.0, 0.273, 0.06653, 0.25, 0.01066, 0.5388, 0.0, 0.3993, 0.04704, 0.4375, 0.04704, 0.4375, 0.0, 0.3993, 0.04691, 0.3442, 0.06693, 0.7933, 0.03115, 0.9116, 0.0, 0.7844, 0.04691, 0.3442, 0.0, 0.3993, 0.0, 0.273, 0.9933, 0.5272, 0.9518, 0.4692, 0.9922, 0.3993, 1.0, 0.6558, 0.9754, 0.7844, 0.9377, 0.656, 0.9933, 0.5272, 0.9377, 0.656, 0.9157, 0.5372, 0.9518, 0.4692, 0.9066, 0.3444, 0.9922, 0.3993, 0.9454, 0.9116, 0.8724, 0.8432, 0.9754, 0.7844, 0.9494, 0.1481, 0.9598, 0.2785, 0.8684, 0.2123, 0.9066, 0.3444, 0.8684, 0.2123, 0.9598, 0.2785, 0.9377, 0.656, 0.9103, 0.75, 0.8594, 0.6558, 0.9066, 0.3444, 0.8716, 0.4147, 0.7944, 0.2937, 0.8724, 0.8432, 0.8147, 0.75, 0.9103, 0.75, 0.8684, 0.2123, 0.7905, 0.1527, 0.9494, 0.1481, 0.9454, 0.9116, 0.8281, 1.0, 0.7342, 0.9375, 0.8594, 0.6558, 0.8147, 0.75, 0.7969, 0.6538, 0.8684, 0.2123, 0.7944, 0.2937, 0.7905, 0.1527, 0.7852, 0.5242, 0.7346, 0.4067, 0.7976, 0.4053, 0.8147, 0.75, 0.7709, 0.8461, 0.7344, 0.7173, 0.7969, 0.6538, 0.7344, 0.7173, 0.7419, 0.5992, 0.7905, 0.1527, 0.7199, 0.219, 0.6343, 0.1549, 0.6033, 0.6671, 0.6783, 0.6606, 0.6855, 0.7779, 0.6097, 0.7815, 0.7852, 0.5242, 0.7046, 0.5313, 0.7346, 0.4067, 0.7344, 0.7173, 0.7709, 0.8461, 0.6855, 0.7779, 0.7944, 0.2937, 0.6891, 0.3423, 0.7199, 0.219, 0.7046, 0.5313, 0.7419, 0.5992, 0.6783, 0.6606, 0.7346, 0.4067, 0.6554, 0.4558, 0.6891, 0.3423, 0.7709, 0.8461, 0.6056, 0.875, 0.6855, 0.7779, 0.7344, 0.7173, 0.6855, 0.7779, 0.6783, 0.6606, 0.6584, 0.25, 0.6891, 0.3423, 0.6265, 0.3419, 0.7046, 0.5313, 0.6413, 0.5924, 0.6554, 0.4558, 0.6783, 0.6606, 0.6033, 0.6671, 0.6413, 0.5924, 0.7342, 0.9375, 0.4791, 0.9375, 0.6056, 0.875, 0.5156, 0.2817, 0.5012, 0.1495, 0.6343, 0.1549, 0.5775, 0.2835, 0.6554, 0.4558, 0.56, 0.4708, 0.6265, 0.3419, 0.6584, 0.25, 0.5775, 0.2835, 0.6343, 0.1549, 0.5913, 0.5338, 0.6033, 0.6671, 0.5469, 0.6558, 0.5937, 0.0625, 0.6343, 0.1549, 0.5012, 0.1495, 0.5775, 0.2835, 0.6265, 0.3419, 0.5434, 0.3961, 0.5469, 0.6558, 0.6097, 0.7815, 0.4884, 0.7351, 0.4697, 0.4063, 0.5434, 0.3961, 0.56, 0.4708, 0.5094, 0.5372, 0.56, 0.4708, 0.5913, 0.5338, 0.5094, 0.5372, 0.2969, 0.2191, 0.383, 0.2145, 0.3367, 0.3861, 0.2969, 0.3442, 0.6056, 0.875, 0.4273, 0.8456, 0.5128, 0.8125, 0.5156, 0.2817, 0.5434, 0.3961, 0.4697, 0.4063, 0.5469, 0.6558, 0.4884, 0.7351, 0.4649, 0.6467, 0.5094, 0.5372, 0.5469, 0.6558, 0.4649, 0.6467, 0.5012, 0.1495, 0.5156, 0.2817, 0.4531, 0.2817, 0.5094, 0.5372, 0.4518, 0.5308, 0.4697, 0.4063, 0.5128, 0.8125, 0.4273, 0.8456, 0.4884, 0.7351, 0.4531, 0.2817, 0.3907, 0.3442, 0.383, 0.2145, 0.4649, 0.6467, 0.4884, 0.7351, 0.3906, 0.7183, 0.4649, 0.6467, 0.3906, 0.7183, 0.3921, 0.5936, 0.4518, 0.5308, 0.4649, 0.6467, 0.3921, 0.5936, 0.4697, 0.4063, 0.3893, 0.4692, 0.3907, 0.3442, 0.4531, 0.2817, 0.4697, 0.4063, 0.3907, 0.3442, 0.3893, 0.4692, 0.3921, 0.5936, 0.3438, 0.5313, 0.3893, 0.4692, 0.3438, 0.5313, 0.3367, 0.3861, 0.3907, 0.3442, 0.3367, 0.3861, 0.383, 0.2145, 0.3438, 0.5313, 0.2955, 0.5308, 0.3367, 0.3861, 0.4791, 0.9375, 0.2711, 0.9636, 0.2934, 0.875, 0.2211, 0.5953, 0.2376, 0.5206, 0.2955, 0.5308, 0.3126, 0.656, 0.383, 0.2145, 0.2969, 0.2191, 0.3372, 0.09149, 0.3367, 0.3861, 0.2658, 0.4375, 0.2969, 0.3442, 0.3127, 0.7802, 0.1708, 0.8413, 0.2343, 0.7183, 0.3126, 0.656, 0.3127, 0.7802, 0.2343, 0.7183, 0.3126, 0.656, 0.2343, 0.7183, 0.2211, 0.5953, 0.1747, 0.625, 0.2211, 0.5953, 0.2343, 0.7183, 0.1718, 0.7183, 0.2955, 0.5308, 0.2376, 0.5206, 0.2658, 0.4375, 0.2343, 0.2817, 0.2211, 0.4047, 0.1764, 0.3372, 0.2343, 0.2817, 0.1764, 0.3372, 0.1416, 0.2203, 0.1999, 0.1485, 0.2343, 0.2817, 0.1416, 0.2203, 0.1089, 0.72, 0.1718, 0.7183, 0.1708, 0.8413, 0.06693, 0.7933, 0.2376, 0.5206, 0.1475, 0.5232, 0.2211, 0.4047, 0.08892, 0.6408, 0.1747, 0.625, 0.1718, 0.7183, 0.1089, 0.72, 0.1764, 0.3372, 0.102, 0.3347, 0.1416, 0.2203, 0.04691, 0.3442, 0.102, 0.3347, 0.1315, 0.4159, 0.04704, 0.4375, 0.1475, 0.5232, 0.1747, 0.625, 0.08892, 0.6408, 0.2711, 0.9636, 0.03115, 0.9116, 0.1708, 0.8413, 0.1999, 0.1485, 0.05509, 0.1536, 0.151, 0.03639, 0.1475, 0.5232, 0.07678, 0.5308, 0.1315, 0.4159, 0.102, 0.3347, 0.04691, 0.3442, 0.06653, 0.25, 0.1089, 0.72, 0.06693, 0.7933, 0.08892, 0.6408, 0.01566, 0.6558, 0.01066, 0.5388, 0.07678, 0.5308, 0.08892, 0.6408, 0.1708, 0.8413, 0.03115, 0.9116, 0.06693, 0.7933, 0.07678, 0.5308, 0.01066, 0.5388, 0.04704, 0.4375, 0.0, 0.273, 0.0, 0.1481, 0.05509, 0.1536, 0.06653, 0.25, 0.01566, 0.6558, 0.06693, 0.7933, 0.0, 0.7844, 0.0, 0.0625, 0.151, 0.03639, 0.05509, 0.1536, 0.0, 0.1481, 0.8594, 0.6558, 0.858, 0.5308, 0.9157, 0.5372, 0.9377, 0.656, 0.9933, 0.5272, 1.0, 0.6558, 0.9377, 0.656, 0.9518, 0.4692, 0.9933, 0.5272, 0.9157, 0.5372, 0.9598, 0.2785, 0.9922, 0.3993, 0.9066, 0.3444, 0.9377, 0.656, 0.9754, 0.7844, 0.9103, 0.75, 0.9518, 0.4692, 0.8716, 0.4147, 0.9066, 0.3444, 0.9754, 0.7844, 0.8724, 0.8432, 0.9103, 0.75, 0.9518, 0.4692, 0.9157, 0.5372, 0.8716, 0.4147, 0.7969, 0.6538, 0.7852, 0.5242, 0.858, 0.5308, 0.8594, 0.6558, 0.9157, 0.5372, 0.858, 0.5308, 0.8716, 0.4147, 0.9066, 0.3444, 0.7944, 0.2937, 0.8684, 0.2123, 0.8594, 0.6558, 0.9103, 0.75, 0.8147, 0.75, 0.9494, 0.1481, 0.7905, 0.1527, 0.8796, 0.0625, 0.7976, 0.4053, 0.8716, 0.4147, 0.858, 0.5308, 0.7852, 0.5242, 0.7342, 0.9375, 0.7709, 0.8461, 0.8724, 0.8432, 0.9454, 0.9116, 0.7944, 0.2937, 0.8716, 0.4147, 0.7976, 0.4053, 0.8724, 0.8432, 0.7709, 0.8461, 0.8147, 0.75, 0.7852, 0.5242, 0.7969, 0.6538, 0.7419, 0.5992, 0.7976, 0.4053, 0.7346, 0.4067, 0.7944, 0.2937, 0.7969, 0.6538, 0.8147, 0.75, 0.7344, 0.7173, 0.7905, 0.1527, 0.7944, 0.2937, 0.7199, 0.219])
me_sphere_005.update()
me_torus_001 = bpy.data.meshes.new('Torus.001')
me_torus_001.from_pydata([(1.253, -0.03219, 0.07035), (1.135, -0.05801, 0.2171), (0.8384, 0.2277, -0.2096), (-0.8514, 0.2301, -0.2193), (0.8891, 0.1692, -0.03214), (-0.8953, 0.1782, -0.06633), (0.8791, -0.01235, 0.216), (0.7546, -0.005378, -0.001835), (0.7602, 0.2164, -0.121), (1.209, 0.3296, 0.001696), (0.7838, 0.2516, 0.1806), (-0.9559, 0.1943, 0.0487), (-0.9536, 0.2867, 0.2488), (0.7153, 0.2251, 0.006685), (0.9793, 0.2575, -0.2481), (1.18, 0.2998, -0.1179), (-1.084, 0.2914, -0.2169), (0.9565, 0.2926, 0.25), (-1.037, 0.2158, -0.1014), (-1.026, 0.2111, 0.05353), (-1.067, 0.2617, 0.1311), (-1.091, 0.2441, 0.05987), (-1.197, 0.3328, -0.07596), (0.5774, 0.6869, -0.2221), (-1.201, 0.3425, 0.001356), (-1.077, 0.3254, 0.2156), (-0.7967, 0.006813, 0.12), (-0.7281, 0.2107, 0.0001278), (-0.9951, 0.2687, -0.2486), (-1.242, 0.1559, -0.08232), (-1.224, -0.0711, 0.1287), (-1.132, -0.09058, 0.2171), (-1.009, -0.07454, 0.2498), (-0.8798, -0.1319, -0.2166), (-1.13, -0.1457, -0.218), (-1.194, -0.4163, 0.004326), (-0.8342, -0.2856, 0.2157), (-0.7062, -0.2925, -3.682e-07), (-0.7355, -0.2981, -0.1215), (-1.169, -0.3799, -0.123), (-1.069, -0.594, 0.1253), (-0.906, -0.6913, 0.218), (-0.7943, -0.6348, 0.25), (-0.6783, -0.3978, 0.1234), (-0.802, -0.627, -0.2503), (-0.6559, -0.5921, -0.2161), (-0.8212, -0.7935, -0.2182), (-0.8149, -0.9649, -3.145e-07), (-0.5433, -0.708, 0.2174), (-0.8727, -0.8559, -0.1276), (-0.7016, -1.009, 0.1258), (-0.4411, -0.6601, 0.1283), (-0.4203, -0.629, -3.454e-07), (-0.4897, -0.6169, -0.1248), (-0.2275, -1.132, 0.2169), (-0.1886, -1.006, 0.2504), (-0.2856, -0.8342, -0.2157), (-0.1234, -1.025, -0.2496), (-0.3962, -1.167, -0.1199), (-0.3249, -1.213, -3.64e-07), (-0.2041, -0.7618, -0.1248), (-0.2916, -1.095, -0.2162), (1.169, 0.3178, 0.1288), (-0.1032, -1.224, 0.1258), (-0.1146, -0.8703, 0.2156), (-2.001e-07, -0.7929, 0.1189), (-0.04965, -0.7576, -3.56e-07), (1.091, 0.2896, -0.215), (1.076, 0.3123, 0.2185), (0.2363, -1.242, -0.004327), (0.9461, 0.2012, 0.122), (0.1647, -0.7746, -0.1263), (0.2151, -0.8617, -0.2152), (0.2952, -1.102, -0.2171), (0.239, -1.201, -0.1318), (0.3275, -0.8262, 0.2158), (0.3921, -1.155, 0.1251), (0.5864, -0.9808, 0.2174), (0.5085, -0.8807, 0.25), (0.3346, -0.6785, -3.412e-07), (-0.7622, 0.2107, -0.1218), (-0.9492, 0.2003, 0.1297), (-0.8301, 0.2484, 0.1922), (0.3978, -0.6815, 0.1261), (0.5689, -0.8362, -0.2502), (0.7553, -1.004, 0.00288), (0.7562, -0.9619, 0.1234), (0.5691, -0.5554, -0.1212), (0.6445, -0.994, -0.1859), (0.6549, -0.5942, -0.2168), (0.7624, -0.4585, 0.2166), (0.6327, -0.4691, 0.1248), (0.6527, -0.3943, -3.374e-07), (0.9665, -0.7495, -0.1257), (1.122, -0.5796, -3.432e-07), (1.107, -0.5306, 0.1291), (0.9864, -0.5529, 0.2169), (0.9986, -0.2676, 0.25), (0.9767, -0.3095, -0.25), (1.085, -0.3715, -0.2188), (0.7755, -0.1483, 0.1226), (0.7635, -0.195, -0.1261), (0.8634, -0.1885, -0.2163), (1.204, -0.2467, -0.1263), (-1.19, 0.3395, 0.08456), (-0.8349, 0.2684, 0.2112), (-0.802, 0.2494, 0.1969), (0.5765, 0.6835, -0.2221)], [(23, 107)], [(10, 7, 100), (8, 2, 102), (13, 8, 7), (16, 29, 22), (32, 105, 12), (28, 34, 16), (35, 30, 29), (26, 37, 27), (38, 33, 80), (35, 40, 30), (44, 34, 28), (45, 44, 33), (44, 46, 34), (46, 39, 34), (48, 43, 36), (46, 49, 39), (47, 50, 40), (50, 41, 40), (53, 45, 38), (50, 54, 41), (58, 47, 49), (52, 60, 53), (60, 56, 53), (61, 58, 46), (59, 63, 50), (63, 54, 50), (55, 64, 48), (66, 60, 52), (69, 63, 59), (72, 57, 56), (75, 65, 64), (69, 76, 63), (78, 75, 55), (83, 79, 65), (84, 73, 57), (87, 72, 71), (87, 89, 72), (84, 88, 73), (92, 87, 79), (93, 85, 88), (97, 90, 78), (93, 94, 85), (102, 98, 89), (103, 94, 93), (1, 97, 96), (0, 95, 94), (97, 6, 90), (6, 100, 90), (100, 7, 92), (7, 101, 92), (103, 0, 94), (8, 102, 101), (81, 5, 11), (5, 18, 19), (12, 81, 20), (20, 21, 104), (80, 3, 5), (81, 12, 82), (12, 105, 82), (70, 10, 17), (4, 2, 8), (4, 8, 13), (15, 62, 9), (68, 62, 70), (15, 14, 4), (6, 10, 100), (67, 99, 98, 14), (103, 99, 67, 15), (0, 103, 15, 9), (1, 0, 62, 68), (9, 62, 0), (97, 1, 68, 17), (6, 97, 17, 10), (104, 24, 29, 30), (10, 13, 7), (106, 105, 26), (27, 106, 26), (29, 24, 22), (25, 104, 30, 31), (12, 25, 31, 32), (80, 27, 37, 38), (80, 33, 3), (3, 33, 28), (16, 34, 29), (98, 102, 2, 14), (32, 36, 105), (105, 36, 26), (31, 30, 40, 41), (34, 39, 29), (39, 35, 29), (32, 31, 41, 42), (35, 39, 49, 47), (32, 42, 36), (36, 43, 26), (26, 43, 37), (33, 44, 28), (38, 45, 33), (35, 47, 40), (42, 48, 36), (37, 43, 51, 52), (48, 51, 43), (53, 38, 37, 52), (42, 41, 54, 55), (44, 45, 56, 57), (42, 55, 48), (53, 56, 45), (65, 51, 48, 64), (44, 57, 46), (46, 58, 49), (47, 59, 50), (57, 61, 46), (58, 59, 47), (66, 52, 51, 65), (72, 56, 60, 71), (66, 71, 60), (74, 58, 61, 73), (57, 73, 61), (69, 59, 58, 74), (54, 63, 76, 77), (55, 75, 64), (55, 54, 77, 78), (76, 69, 85, 86), (65, 79, 66), (66, 79, 71), (75, 83, 65), (72, 84, 57), (69, 74, 88, 85), (76, 86, 77), (79, 87, 71), (73, 88, 74), (83, 75, 90, 91), (72, 89, 84), (78, 90, 75), (92, 79, 83, 91), (86, 85, 94, 95), (77, 86, 95, 96), (78, 77, 96, 97), (99, 88, 84, 98), (89, 98, 84), (102, 89, 87, 101), (88, 99, 93), (90, 100, 91), (91, 100, 92), (92, 101, 87), (16, 18, 5, 3), (99, 103, 93), (95, 1, 96), (95, 0, 1), (7, 8, 101), (16, 3, 28), (20, 104, 25, 12), (11, 5, 19), (18, 16, 22), (13, 10, 70, 4), (106, 27, 81), (82, 106, 81), (27, 80, 5), (27, 5, 81), (15, 4, 70, 62), (15, 67, 14), (17, 68, 70), (4, 14, 2)])
_uv = me_torus_001.uv_layers.new(name='UVMap')
_uv.uv.foreach_set('vector', [0.5499, 0.8765, 0.4989, 1.0, 0.4699, 0.9167, 0.5445, 0.08166, 0.5438, 0.1649, 0.4658, 0.1667, 0.5498, 0.001631, 0.5445, 0.08166, 0.4989, 2.22e-16, 0.957, 0.3339, 0.9813, 0.4448, 0.957, 0.4519, 0.9896, 0.75, 0.9505, 0.8316, 0.9518, 0.7478, 0.9575, 0.2494, 0.9893, 0.3333, 0.957, 0.3339, 0.05341, 0.5, 0.01442, 0.5833, 8.882e-16, 0.4448, 0.02155, 0.9167, 0.06238, 1.0, 8.882e-16, 1.0, 0.06123, 0.08333, 0.02915, 0.1667, 8.882e-16, 0.08333, 0.05341, 0.5, 0.08073, 0.5833, 0.01442, 0.5833, 0.1057, 0.25, 0.02455, 0.3333, 0.01563, 0.25, 0.1169, 0.1667, 0.1057, 0.25, 0.02915, 0.1667, 0.1057, 0.25, 0.1222, 0.3333, 0.02455, 0.3333, 0.1222, 0.3333, 0.04998, 0.4167, 0.02455, 0.3333, 0.1459, 0.8333, 0.0844, 0.9167, 0.05251, 0.8333, 0.1222, 0.3333, 0.1235, 0.4167, 0.04998, 0.4167, 0.1384, 0.5, 0.1533, 0.5833, 0.08073, 0.5833, 0.1533, 0.5833, 0.1038, 0.6667, 0.08073, 0.5833, 0.1432, 0.08333, 0.1169, 0.1667, 0.06123, 0.08333, 0.1533, 0.5833, 0.2187, 0.6667, 0.1038, 0.6667, 0.1979, 0.4167, 0.1384, 0.5, 0.1235, 0.4167, 0.1562, 2.22e-16, 0.2084, 0.08333, 0.1432, 0.08333, 0.2084, 0.08333, 0.1975, 0.1667, 0.1432, 0.08333, 0.2086, 0.3333, 0.1979, 0.4167, 0.1222, 0.3333, 0.2084, 0.5, 0.2366, 0.5833, 0.1533, 0.5833, 0.2366, 0.5833, 0.2187, 0.6667, 0.1533, 0.5833, 0.2203, 0.75, 0.2291, 0.8333, 0.1459, 0.8333, 0.2396, 2.22e-16, 0.2084, 0.08333, 0.1562, 2.22e-16, 0.2799, 0.5, 0.2366, 0.5833, 0.2084, 0.5, 0.2889, 0.1667, 0.2308, 0.25, 0.1975, 0.1667, 0.31, 0.8333, 0.2499, 0.9167, 0.2291, 0.8333, 0.2799, 0.5, 0.3021, 0.5833, 0.2366, 0.5833, 0.3332, 0.75, 0.31, 0.8333, 0.2203, 0.75, 0.3341, 0.9167, 0.3229, 1.0, 0.2499, 0.9167, 0.3451, 0.25, 0.2917, 0.3333, 0.2308, 0.25, 0.3771, 0.08333, 0.2889, 0.1667, 0.2834, 0.08333, 0.3771, 0.08333, 0.3827, 0.1667, 0.2889, 0.1667, 0.3451, 0.25, 0.3469, 0.4021, 0.2917, 0.3333, 0.4134, 2.22e-16, 0.3771, 0.08333, 0.3229, 2.22e-16, 0.395, 0.4167, 0.3527, 0.5, 0.3469, 0.4021, 0.4582, 0.75, 0.4137, 0.8333, 0.3332, 0.75, 0.395, 0.4167, 0.4241, 0.5, 0.3527, 0.5, 0.4658, 0.1667, 0.451, 0.25, 0.3827, 0.1667, 0.4678, 0.4167, 0.4241, 0.5, 0.395, 0.4167, 0.4919, 0.6667, 0.4582, 0.75, 0.4187, 0.6667, 0.4959, 0.5455, 0.4289, 0.5833, 0.4241, 0.5, 0.4582, 0.75, 0.4977, 0.8333, 0.4137, 0.8333, 0.4977, 0.8333, 0.4699, 0.9167, 0.4137, 0.8333, 0.4699, 0.9167, 0.4989, 1.0, 0.4134, 1.0, 0.4989, 2.22e-16, 0.4602, 0.08333, 0.4134, 2.22e-16, 0.4678, 0.4167, 0.4959, 0.5455, 0.4241, 0.5, 0.5445, 0.08166, 0.4658, 0.1667, 0.4602, 0.08333, 0.7187, 0.3125, 0.7437, 0.4603, 0.7188, 0.375, 0.7437, 0.4603, 0.6878, 0.5, 0.6875, 0.375, 0.6996, 0.2007, 0.7187, 0.3125, 0.6566, 0.3125, 0.6566, 0.3125, 0.6561, 0.375, 0.5992, 0.3752, 0.8055, 0.5132, 0.7564, 0.5946, 0.7437, 0.4603, 0.7187, 0.3125, 0.6996, 0.2007, 0.7812, 0.25, 0.6996, 0.2007, 0.7811, 0.2239, 0.7812, 0.25, 0.7739, 0.315, 0.6899, 0.2735, 0.7895, 0.1926, 0.7466, 0.4402, 0.7261, 0.5861, 0.687, 0.5186, 0.7466, 0.4402, 0.687, 0.5186, 0.6691, 0.4176, 0.8725, 0.5237, 0.8906, 0.3572, 0.8954, 0.4396, 0.8642, 0.2434, 0.8906, 0.3572, 0.7739, 0.315, 0.8725, 0.5237, 0.7787, 0.6195, 0.7466, 0.4402, 0.4977, 0.8333, 0.5499, 0.8765, 0.4699, 0.9167, 0.5419, 0.334, 0.4473, 0.3333, 0.451, 0.25, 0.5419, 0.2503, 0.4678, 0.4167, 0.4473, 0.3333, 0.5419, 0.334, 0.5418, 0.422, 0.4959, 0.5455, 0.4678, 0.4167, 0.5418, 0.422, 0.5424, 0.5003, 0.4919, 0.6667, 0.4959, 0.5455, 0.5426, 0.5831, 0.5456, 0.6636, 0.5424, 0.5003, 0.5426, 0.5831, 0.4959, 0.5455, 0.4582, 0.75, 0.4919, 0.6667, 0.5456, 0.6636, 0.5477, 0.7497, 0.4977, 0.8333, 0.4582, 0.75, 0.5477, 0.7497, 0.5499, 0.8765, 0.9559, 0.5538, 0.9558, 0.5011, 0.9813, 0.4448, 0.9902, 0.5833, 0.5499, 0.8765, 0.5499, 0.995, 0.4989, 1.0, 0.9517, 0.8573, 0.9505, 0.8316, 0.9862, 0.9167, 0.954, 0.9959, 0.9517, 0.8573, 0.9862, 0.9167, 0.9813, 0.4448, 0.9558, 0.5011, 0.957, 0.4519, 0.9533, 0.6639, 0.9559, 0.5538, 0.9902, 0.5833, 0.991, 0.6667, 0.9518, 0.7478, 0.9533, 0.6639, 0.991, 0.6667, 0.9896, 0.75, 8.882e-16, 0.08333, 8.882e-16, 2.22e-16, 0.06238, 2.22e-16, 0.06123, 0.08333, 0.9561, 0.0791, 0.9932, 0.1667, 0.9574, 0.1635, 0.9574, 0.1635, 0.9932, 0.1667, 0.9575, 0.2494, 0.957, 0.3339, 0.9893, 0.3333, 0.9813, 0.4448, 0.451, 0.25, 0.4658, 0.1667, 0.5438, 0.1649, 0.5419, 0.2503, 0.01673, 0.75, 0.05251, 0.8333, 8.882e-16, 0.8333, 8.882e-16, 0.8333, 0.05251, 0.8333, 0.02155, 0.9167, 0.01702, 0.6667, 0.01442, 0.5833, 0.08073, 0.5833, 0.1038, 0.6667, 0.02455, 0.3333, 0.04998, 0.4167, 8.882e-16, 0.4448, 0.04998, 0.4167, 0.05341, 0.5, 8.882e-16, 0.4448, 0.01673, 0.75, 0.01702, 0.6667, 0.1038, 0.6667, 0.1073, 0.75, 0.05341, 0.5, 0.04998, 0.4167, 0.1235, 0.4167, 0.1384, 0.5, 0.01673, 0.75, 0.1073, 0.75, 0.05251, 0.8333, 0.05251, 0.8333, 0.0844, 0.9167, 0.02155, 0.9167, 0.02155, 0.9167, 0.0844, 0.9167, 0.06238, 1.0, 0.02915, 0.1667, 0.1057, 0.25, 0.01563, 0.25, 0.06123, 0.08333, 0.1169, 0.1667, 0.02915, 0.1667, 0.05341, 0.5, 0.1384, 0.5, 0.08073, 0.5833, 0.1073, 0.75, 0.1459, 0.8333, 0.05251, 0.8333, 0.06238, 1.0, 0.0844, 0.9167, 0.1563, 0.9167, 0.1562, 1.0, 0.1459, 0.8333, 0.1563, 0.9167, 0.0844, 0.9167, 0.1432, 0.08333, 0.06123, 0.08333, 0.06238, 2.22e-16, 0.1562, 2.22e-16, 0.1073, 0.75, 0.1038, 0.6667, 0.2187, 0.6667, 0.2203, 0.75, 0.1057, 0.25, 0.1169, 0.1667, 0.1975, 0.1667, 0.2308, 0.25, 0.1073, 0.75, 0.2203, 0.75, 0.1459, 0.8333, 0.1432, 0.08333, 0.1975, 0.1667, 0.1169, 0.1667, 0.2499, 0.9167, 0.1563, 0.9167, 0.1459, 0.8333, 0.2291, 0.8333, 0.1057, 0.25, 0.2308, 0.25, 0.1222, 0.3333, 0.1222, 0.3333, 0.1979, 0.4167, 0.1235, 0.4167, 0.1384, 0.5, 0.2084, 0.5, 0.1533, 0.5833, 0.2308, 0.25, 0.2086, 0.3333, 0.1222, 0.3333, 0.1979, 0.4167, 0.2084, 0.5, 0.1384, 0.5, 0.2396, 1.0, 0.1562, 1.0, 0.1563, 0.9167, 0.2499, 0.9167, 0.2889, 0.1667, 0.1975, 0.1667, 0.2084, 0.08333, 0.2834, 0.08333, 0.2396, 2.22e-16, 0.2834, 0.08333, 0.2084, 0.08333, 0.2813, 0.4167, 0.1979, 0.4167, 0.2086, 0.3333, 0.2917, 0.3333, 0.2308, 0.25, 0.2917, 0.3333, 0.2086, 0.3333, 0.2799, 0.5, 0.2084, 0.5, 0.1979, 0.4167, 0.2813, 0.4167, 0.2187, 0.6667, 0.2366, 0.5833, 0.3021, 0.5833, 0.3357, 0.6667, 0.2203, 0.75, 0.31, 0.8333, 0.2291, 0.8333, 0.2203, 0.75, 0.2187, 0.6667, 0.3357, 0.6667, 0.3332, 0.75, 0.3021, 0.5833, 0.2799, 0.5, 0.3527, 0.5, 0.356, 0.5833, 0.2499, 0.9167, 0.3229, 1.0, 0.2396, 1.0, 0.2396, 2.22e-16, 0.3229, 2.22e-16, 0.2834, 0.08333, 0.31, 0.8333, 0.3341, 0.9167, 0.2499, 0.9167, 0.2889, 0.1667, 0.3451, 0.25, 0.2308, 0.25, 0.2799, 0.5, 0.2813, 0.4167, 0.3469, 0.4021, 0.3527, 0.5, 0.3021, 0.5833, 0.356, 0.5833, 0.3357, 0.6667, 0.3229, 2.22e-16, 0.3771, 0.08333, 0.2834, 0.08333, 0.2917, 0.3333, 0.3469, 0.4021, 0.2813, 0.4167, 0.3341, 0.9167, 0.31, 0.8333, 0.4137, 0.8333, 0.3984, 0.9167, 0.2889, 0.1667, 0.3827, 0.1667, 0.3451, 0.25, 0.3332, 0.75, 0.4137, 0.8333, 0.31, 0.8333, 0.4134, 1.0, 0.3229, 1.0, 0.3341, 0.9167, 0.3984, 0.9167, 0.356, 0.5833, 0.3527, 0.5, 0.4241, 0.5, 0.4289, 0.5833, 0.3357, 0.6667, 0.356, 0.5833, 0.4289, 0.5833, 0.4187, 0.6667, 0.3332, 0.75, 0.3357, 0.6667, 0.4187, 0.6667, 0.4582, 0.75, 0.4473, 0.3333, 0.3469, 0.4021, 0.3451, 0.25, 0.451, 0.25, 0.3827, 0.1667, 0.451, 0.25, 0.3451, 0.25, 0.4658, 0.1667, 0.3827, 0.1667, 0.3771, 0.08333, 0.4602, 0.08333, 0.3469, 0.4021, 0.4473, 0.3333, 0.395, 0.4167, 0.4137, 0.8333, 0.4699, 0.9167, 0.3984, 0.9167, 0.3984, 0.9167, 0.4699, 0.9167, 0.4134, 1.0, 0.4134, 2.22e-16, 0.4602, 0.08333, 0.3771, 0.08333, 0.6607, 0.6036, 0.6878, 0.5, 0.7437, 0.4603, 0.7564, 0.5946, 0.4473, 0.3333, 0.4678, 0.4167, 0.395, 0.4167, 0.4289, 0.5833, 0.4919, 0.6667, 0.4187, 0.6667, 0.4289, 0.5833, 0.4959, 0.5455, 0.4919, 0.6667, 0.4989, 2.22e-16, 0.5445, 0.08166, 0.4602, 0.08333, 0.6607, 0.6036, 0.7564, 0.5946, 0.7072, 0.625, 0.6566, 0.3125, 0.5992, 0.3752, 0.6254, 0.2447, 0.6996, 0.2007, 0.7188, 0.375, 0.7437, 0.4603, 0.6875, 0.375, 0.6878, 0.5, 0.6607, 0.6036, 0.6113, 0.4967, 0.6691, 0.4176, 0.6899, 0.2735, 0.7739, 0.315, 0.7466, 0.4402, 0.7936, 0.2533, 0.8214, 0.4203, 0.7187, 0.3125, 0.7812, 0.25, 0.7936, 0.2533, 0.7187, 0.3125, 0.8214, 0.4203, 0.8055, 0.5132, 0.7437, 0.4603, 0.8214, 0.4203, 0.7437, 0.4603, 0.7187, 0.3125, 0.8725, 0.5237, 0.7466, 0.4402, 0.7739, 0.315, 0.8906, 0.3572, 0.8725, 0.5237, 0.8341, 0.6045, 0.7787, 0.6195, 0.7895, 0.1926, 0.8642, 0.2434, 0.7739, 0.315, 0.7466, 0.4402, 0.7787, 0.6195, 0.7261, 0.5861])
me_torus_001.materials.append(None)
me_torus_001.update()
me_cylinder_001 = bpy.data.meshes.new('Cylinder.001')
me_cylinder_001.from_pydata([(0.02518, 1.012, 1.0), (0.755, 0.7112, 1.0), (0.7112, 0.755, -1.0), (1.012, 0.02518, -1.0), (1.012, -0.02518, 1.0), (0.7112, -0.755, 1.0), (0.755, -0.7112, -1.0), (0.02518, -1.012, -1.0), (-0.02518, -1.012, 1.0), (-0.755, -0.7112, 1.0), (-0.7112, -0.755, -1.0), (-1.012, -0.02518, -1.0), (-1.012, 0.02518, 1.0), (-0.7112, 0.755, 1.0), (-0.755, 0.7112, -1.0), (-0.02518, 1.012, -1.0)], [], [(3, 2, 1, 4), (2, 15, 0, 1), (6, 3, 4, 5), (7, 6, 5, 8), (10, 7, 8, 9), (11, 10, 9, 12), (14, 11, 12, 13), (15, 14, 13, 0), (9, 8, 5, 4, 1, 0, 13, 12), (7, 10, 11, 14, 15, 2, 3, 6)])
_uv = me_cylinder_001.uv_layers.new(name='UVMap')
_uv.uv.foreach_set('vector', [0.7539, 0.5, 0.8802, 0.5, 0.8698, 1.0, 0.7461, 1.0, 0.8802, 0.5, 0.9872, 0.5, 0.9881, 1.0, 0.8698, 1.0, 0.6302, 0.5, 0.7539, 0.5, 0.7461, 1.0, 0.6198, 1.0, 0.5039, 0.5, 0.6302, 0.5, 0.6198, 1.0, 0.4961, 1.0, 0.3802, 0.5, 0.5039, 0.5, 0.4961, 1.0, 0.3698, 1.0, 0.2539, 0.5, 0.3802, 0.5, 0.3698, 1.0, 0.2461, 1.0, 0.1302, 0.5, 0.2539, 0.5, 0.2461, 1.0, 0.1198, 1.0, 0.01186, 0.5, 0.1302, 0.5, 0.1198, 1.0, 0.01282, 1.0, 0.08162, 0.09236, 0.2442, 0.01292, 0.4076, 0.08162, 0.4871, 0.2442, 0.4184, 0.4076, 0.2558, 0.4871, 0.09236, 0.4184, 0.01292, 0.2558, 0.7558, 0.01292, 0.5924, 0.08162, 0.5129, 0.2442, 0.5816, 0.4076, 0.7442, 0.4871, 0.9076, 0.4184, 0.9871, 0.2558, 0.9184, 0.09236])
me_cylinder_001.update()
me_sphere_002 = bpy.data.meshes.new('Sphere.002')
me_sphere_002.from_pydata([(-0.09959, 0.9675, 0.2393), (-0.1951, 0.9901, -0.101), (0.1702, 0.9583, 0.1972), (-0.1128, 0.8703, -0.4946), (0.003722, 0.8402, -0.2219), (0.2911, 0.9615, -0.09905), (0.2507, 0.8613, -0.09355), (0.05489, 0.9574, -0.3065), (0.1642, 0.7626, -0.6443), (0.1311, 0.5917, -0.4937), (0.04504, 0.2692, -0.6623), (0.3908, 0.8896, 0.219), (0.4225, 0.8249, -0.3852), (0.3694, 0.6557, -0.3443), (0.2618, 0.5689, -0.789), (0.09065, 0.0744, -0.9994), (0.6314, 0.7375, 0.2561), (0.5552, 0.8316, -0.09856), (0.5846, 0.7237, -0.01567), (0.7818, 0.6321, 0.008325), (0.7357, 0.6254, -0.2929), (0.5616, 0.4758, -0.3619), (0.5403, 0.5591, -0.6424), (0.4128, 0.2374, -0.8939), (0.3333, 0.2995, -0.59), (0.8125, 0.5304, 0.2258), (0.7562, 0.4073, -0.1867), (0.7418, 0.3799, -0.558), (0.9038, 0.3583, 0.2225), (0.966, 0.2746, 3.419e-08), (0.919, 0.2963, -0.2929), (0.6033, 0.13, -0.4832), (0.6927, 0.1558, -0.7128), (0.3839, -0.03781, -0.9323), (0.2912, -0.03381, -0.6569), (0.9639, 0.08415, 0.2633), (0.9117, 0.1126, -0.07598), (0.9958, -0.08679, -0.1271), (0.8887, -0.009709, -0.4791), (0.855, -0.08142, -0.1867), (0.535, -0.1744, -0.8349), (0.1614, -0.1244, -0.9832), (0.9539, -0.1835, 0.2226), (0.9558, -0.3083, 5.147e-08), (0.7443, -0.2301, -0.639), (0.5924, -0.1737, -0.4786), (0.8982, -0.3686, 0.2226), (0.8948, -0.3515, -0.2918), (0.7912, -0.3256, -0.1853), (0.7518, -0.6169, 0.2499), (0.7658, -0.6501, -0.09898), (0.7392, -0.5738, -0.002574), (0.6893, -0.562, -0.4754), (0.5791, -0.4804, -0.3446), (0.5144, -0.4894, -0.7128), (0.2696, -0.3783, -0.5855), (0.2019, -0.4287, -0.893), (0.4503, -0.8652, 0.2214), (0.4811, -0.8762, -0.1271), (0.4073, -0.7562, -0.1867), (0.3791, -0.8266, -0.4455), (0.2781, -0.6268, -0.4159), (0.03104, -0.1023, -0.6933), (0.2222, -0.7468, -0.639), (0.1658, -0.9571, 0.2204), (0.1827, -0.9898, -0.1089), (0.1689, -0.8388, -0.1853), (-0.1135, -0.9666, 0.2438), (-0.116, -0.9976, 8.509e-08), (-0.08084, -0.9313, -0.004954), (0.002091, -0.8859, -0.474), (-0.1771, -0.7876, -0.2723), (-0.09188, -0.6263, -0.7852), (-0.0396, -0.6094, -0.4865), (-0.1009, -0.3581, -0.6226), (-0.1501, -0.1312, -0.9864), (-0.2331, -0.9284, -0.3134), (-0.339, -0.7641, -0.5641), (-0.1516, -0.1244, -0.677), (-0.46, -0.8566, 0.2506), (-0.4882, -0.8779, -0.09898), (-0.4192, -0.8365, -0.00292), (-0.3398, -0.5268, -0.4724), (-0.3797, -0.6, -0.7128), (-0.5753, -0.7267, -0.3852), (-0.2525, -0.3853, -0.8981), (-0.7024, -0.6719, 0.2181), (-0.787, -0.6242, -0.09898), (-0.6135, -0.6002, -0.1903), (-0.4558, -0.2884, -0.533), (-0.3556, -0.1538, -0.928), (-0.3572, -0.1181, -0.6252), (-0.8642, -0.4544, 0.2192), (-0.6967, -0.5292, -0.4971), (-0.6344, -0.3731, -0.3613), (-0.5912, -0.2512, -0.7793), (-0.9532, -0.3009, -0.1271), (-0.8211, -0.252, -0.1867), (-0.8502, -0.2609, -0.4754), (-0.9563, -0.1685, 0.2207), (-1.001, -0.0809, 2.646e-07), (-0.5222, 0.1202, -0.5442), (-0.9667, 0.09762, 0.2457), (-0.956, 0.04749, -0.3134), (-0.9327, 0.07695, -0.002216), (-0.7609, 0.04373, -0.6563), (-0.7386, -0.04881, -0.3591), (-0.9562, 0.3075, -0.09898), (-0.7188, 0.2223, -0.3446), (-0.3475, 0.1759, -0.9246), (-0.8938, 0.3669, 0.2489), (-0.8335, 0.4275, -0.0001842), (-0.8271, 0.2853, -0.4971), (-0.5785, 0.2188, -0.7997), (-0.221, 0.2005, -0.6537), (-0.09636, 0.1803, -0.9834), (-0.7561, 0.6114, 0.2478), (-0.7658, 0.6501, -0.09898), (-0.6893, 0.562, -0.4754), (-0.5315, 0.5378, -0.3474), (-0.6008, 0.7137, -0.009301), (-0.41, 0.4903, -0.7777), (-0.2408, 0.4828, -0.5369), (-0.4513, 0.8578, 0.2539), (-0.479, 0.8849, -0.07436), (-0.4218, 0.783, -0.4754), (-0.04972, 0.3832, -0.931), (-0.2821, 0.8927, -0.005381), (-0.2422, 0.695, -0.3613), (-0.152, 0.6095, -0.7895)], [], [(7, 8, 3), (8, 14, 129), (1, 5, 7), (5, 12, 7), (115, 126, 15), (14, 23, 126), (8, 12, 22), (17, 20, 12), (14, 22, 23), (16, 19, 17), (22, 20, 27), (27, 32, 22), (27, 30, 38), (23, 32, 40), (33, 41, 15), (29, 35, 37), (29, 37, 30), (38, 44, 32), (43, 47, 37), (37, 47, 38), (43, 50, 47), (40, 54, 56), (58, 57, 65), (60, 63, 54), (5, 1, 0, 2), (56, 75, 41), (15, 41, 75), (65, 70, 60), (65, 76, 70), (70, 76, 77), (72, 85, 56), (68, 76, 65), (68, 80, 76), (77, 83, 72), (72, 83, 85), (80, 84, 76), (77, 84, 93), (93, 95, 83), (87, 93, 84), (87, 92, 96), (100, 103, 96), (96, 103, 98), (98, 103, 105), (98, 105, 95), (95, 105, 113), (113, 109, 90), (100, 102, 107), (100, 107, 103), (105, 103, 112), (15, 75, 115), (107, 112, 103), (112, 113, 105), (109, 115, 75), (118, 121, 113), (121, 126, 109), (125, 129, 121), (1, 3, 125), (3, 8, 129), (1, 7, 3), (6, 2, 4), (2, 6, 11), (9, 13, 4), (24, 9, 10), (16, 11, 18), (13, 18, 6), (18, 26, 25), (25, 26, 28), (31, 21, 24), (34, 24, 10), (62, 34, 10), (26, 31, 36), (35, 36, 42), (45, 39, 31), (39, 45, 48), (49, 51, 57), (51, 59, 57), (55, 61, 53), (62, 55, 34), (59, 61, 66), (74, 73, 55), (62, 74, 55), (69, 64, 66), (71, 81, 69), (71, 82, 88), (79, 81, 86), (81, 88, 86), (89, 94, 82), (86, 88, 92), (94, 97, 88), (92, 97, 99), (104, 99, 97), (101, 108, 106), (114, 91, 78), (62, 114, 78), (108, 111, 104), (114, 101, 91), (101, 119, 108), (119, 120, 111), (116, 111, 120), (122, 128, 119), (62, 10, 114), (123, 120, 127), (10, 122, 114), (9, 4, 128), (122, 9, 128), (129, 14, 126), (17, 5, 11, 16), (8, 7, 12), (2, 11, 5), (15, 126, 23), (28, 29, 19, 25), (5, 17, 12), (8, 22, 14), (22, 12, 20), (17, 19, 20), (19, 16, 25), (27, 20, 30), (23, 22, 32), (15, 23, 33), (30, 20, 19, 29), (42, 43, 37, 35), (29, 28, 35), (27, 38, 32), (23, 40, 33), (30, 37, 38), (49, 50, 43, 46), (40, 32, 44), (43, 42, 46), (44, 38, 47), (60, 52, 50, 58), (47, 50, 52), (44, 47, 52), (44, 52, 54), (40, 44, 54), (33, 40, 56), (33, 56, 41), (57, 58, 50, 49), (52, 60, 54), (67, 68, 65, 64), (56, 54, 63), (58, 65, 60), (65, 57, 64), (56, 63, 72), (79, 80, 68, 67), (63, 60, 70), (63, 70, 72), (70, 77, 72), (75, 56, 85), (86, 87, 80, 79), (77, 76, 84), (85, 90, 75), (98, 93, 87, 96), (80, 87, 84), (77, 93, 83), (85, 83, 95), (85, 95, 90), (87, 86, 92), (99, 100, 96, 92), (93, 98, 95), (116, 117, 107, 110), (100, 99, 102), (95, 113, 90), (90, 109, 75), (107, 102, 110), (118, 112, 107, 117), (123, 124, 117, 116), (112, 118, 113), (113, 121, 109), (115, 109, 126), (125, 118, 117, 124), (0, 1, 124, 123), (118, 125, 121), (124, 1, 125), (121, 129, 126), (13, 9, 24, 21), (125, 3, 129), (4, 13, 6), (11, 6, 18), (13, 21, 18), (48, 46, 42, 39), (16, 18, 25), (26, 18, 21), (26, 21, 31), (24, 34, 31), (35, 28, 36), (28, 26, 36), (31, 39, 36), (39, 42, 36), (34, 45, 31), (66, 64, 57, 59), (49, 46, 51), (46, 48, 51), (48, 53, 51), (48, 45, 53), (45, 55, 53), (34, 55, 45), (59, 51, 53), (61, 59, 53), (66, 61, 73, 71), (55, 73, 61), (64, 69, 67), (66, 71, 69), (67, 69, 81, 79), (62, 78, 74), (74, 82, 73), (82, 74, 91, 89), (73, 82, 71), (71, 88, 81), (78, 91, 74), (106, 94, 89, 101), (88, 82, 94), (92, 88, 97), (97, 94, 106), (102, 104, 111, 110), (91, 101, 89), (102, 99, 104), (97, 106, 104), (106, 108, 104), (127, 120, 119, 128), (116, 110, 111), (108, 119, 111), (101, 122, 119), (114, 122, 101), (123, 116, 120), (0, 123, 127), (128, 4, 127), (10, 9, 122), (127, 2, 0), (4, 2, 127)])
_uv = me_sphere_002.uv_layers.new(name='UVMap')
_uv.uv.foreach_set('vector', [0.7417, 0.3998, 0.7188, 0.2811, 0.771, 0.3373, 0.7188, 0.2811, 0.6817, 0.2123, 0.7883, 0.2146, 0.7806, 0.4687, 0.7032, 0.4689, 0.7417, 0.3998, 0.7032, 0.4689, 0.6747, 0.375, 0.7417, 0.3998, 0.8285, 0.0625, 0.7706, 0.125, 0.5698, 0.03615, 0.6817, 0.2123, 0.5953, 0.1642, 0.7706, 0.125, 0.7188, 0.2811, 0.6747, 0.375, 0.6254, 0.2821, 0.6562, 0.4687, 0.6109, 0.4064, 0.6747, 0.375, 0.6817, 0.2123, 0.6254, 0.2821, 0.5953, 0.1642, 0.6373, 0.5807, 0.6082, 0.5, 0.6562, 0.4687, 0.6254, 0.2821, 0.6109, 0.4064, 0.5753, 0.3125, 0.5753, 0.3125, 0.5352, 0.25, 0.6254, 0.2821, 0.5753, 0.3125, 0.5484, 0.4064, 0.4997, 0.3444, 0.5953, 0.1642, 0.5352, 0.25, 0.4498, 0.1875, 0.4845, 0.125, 0.396, 0.0625, 0.5698, 0.03615, 0.5441, 0.5, 0.5122, 0.5803, 0.4893, 0.4568, 0.5441, 0.5, 0.4893, 0.4568, 0.5484, 0.4064, 0.4997, 0.3444, 0.4531, 0.2817, 0.5352, 0.25, 0.4503, 0.5, 0.4375, 0.4062, 0.4893, 0.4568, 0.4893, 0.4568, 0.4375, 0.4062, 0.4997, 0.3444, 0.4503, 0.5, 0.3893, 0.4692, 0.4375, 0.4062, 0.4498, 0.1875, 0.379, 0.25, 0.3189, 0.156, 0.3331, 0.4568, 0.3258, 0.5805, 0.2788, 0.4662, 0.3197, 0.3607, 0.2968, 0.2817, 0.379, 0.25, 0.7032, 0.4689, 0.7806, 0.4687, 0.766, 0.5801, 0.7188, 0.581, 0.3189, 0.156, 0.1171, 0.0625, 0.396, 0.0625, 0.2656, 0.0, 0.396, 0.0625, 0.1171, 0.0625, 0.2788, 0.4662, 0.25, 0.3436, 0.3197, 0.3607, 0.2788, 0.4662, 0.2109, 0.3993, 0.25, 0.3436, 0.25, 0.3436, 0.2109, 0.3993, 0.1835, 0.3125, 0.2254, 0.2156, 0.1657, 0.1549, 0.3189, 0.156, 0.2316, 0.5, 0.2109, 0.3993, 0.2788, 0.4662, 0.2316, 0.5, 0.1705, 0.4692, 0.2109, 0.3993, 0.1835, 0.3125, 0.1601, 0.25, 0.2254, 0.2156, 0.2254, 0.2156, 0.1601, 0.25, 0.1657, 0.1549, 0.1705, 0.4692, 0.1434, 0.375, 0.2109, 0.3993, 0.1835, 0.3125, 0.1434, 0.375, 0.102, 0.3347, 0.102, 0.3347, 0.06267, 0.2198, 0.1601, 0.25, 0.108, 0.4692, 0.102, 0.3347, 0.1434, 0.375, 0.108, 0.4692, 0.0761, 0.5802, 0.05182, 0.4568, 0.01282, 0.5, 0.0, 0.3993, 0.05182, 0.4568, 0.05182, 0.4568, 0.0, 0.3993, 0.04691, 0.3442, 0.04691, 0.3442, 0.0, 0.3993, 0.0, 0.273, 0.04691, 0.3442, 0.0, 0.273, 0.06267, 0.2198, 0.06267, 0.2198, 0.0, 0.273, 0.0, 0.1875, 0.9407, 0.2082, 0.9255, 0.125, 1.0, 0.125, 1.0, 0.5, 0.982, 0.5803, 0.9518, 0.4692, 1.0, 0.5, 0.9518, 0.4692, 0.9922, 0.3993, 0.9919, 0.273, 0.9922, 0.3993, 0.9458, 0.3347, 0.9531, 0.0, 0.987, 0.0625, 0.8285, 0.0625, 0.9518, 0.4692, 0.9458, 0.3347, 0.9922, 0.3993, 0.9458, 0.3347, 0.9407, 0.2082, 0.9919, 0.273, 0.9255, 0.125, 0.8285, 0.0625, 0.987, 0.0625, 0.8907, 0.3442, 0.8594, 0.2191, 0.9407, 0.2082, 0.8594, 0.2191, 0.7706, 0.125, 0.9255, 0.125, 0.8282, 0.3442, 0.7883, 0.2146, 0.8594, 0.2191, 0.7806, 0.4687, 0.771, 0.3373, 0.8282, 0.3442, 0.771, 0.3373, 0.7188, 0.2811, 0.7883, 0.2146, 0.7806, 0.4687, 0.7417, 0.3998, 0.771, 0.3373, 0.7049, 0.375, 0.7229, 0.4767, 0.7486, 0.3329, 0.7229, 0.4767, 0.7049, 0.375, 0.6875, 0.4849, 0.7155, 0.2122, 0.6702, 0.2815, 0.7486, 0.3329, 0.619, 0.1518, 0.7155, 0.2122, 0.7174, 0.08922, 0.6373, 0.493, 0.6875, 0.4849, 0.6413, 0.4065, 0.6702, 0.2815, 0.6413, 0.4065, 0.7049, 0.375, 0.6413, 0.4065, 0.5782, 0.3442, 0.5938, 0.4842, 0.5938, 0.4842, 0.5782, 0.3442, 0.5625, 0.4849, 0.5326, 0.2171, 0.6142, 0.2727, 0.619, 0.1518, 0.479, 0.0967, 0.619, 0.1518, 0.7174, 0.08922, 0.5781, 0.0, 0.479, 0.0967, 0.7174, 0.08922, 0.5782, 0.3442, 0.5326, 0.2171, 0.5241, 0.3901, 0.5122, 0.493, 0.5241, 0.3901, 0.4687, 0.4844, 0.4532, 0.2191, 0.4844, 0.3442, 0.5326, 0.2171, 0.4844, 0.3442, 0.4532, 0.2191, 0.4375, 0.3436, 0.3897, 0.493, 0.3933, 0.4093, 0.3263, 0.4846, 0.3933, 0.4093, 0.3282, 0.3442, 0.3263, 0.4846, 0.3441, 0.1584, 0.3164, 0.25, 0.3906, 0.2817, 0.2687, 0.03431, 0.3441, 0.1584, 0.479, 0.0967, 0.3282, 0.3442, 0.3164, 0.25, 0.2812, 0.3436, 0.2063, 0.125, 0.2413, 0.2152, 0.3441, 0.1584, 0.2687, 0.03431, 0.2063, 0.125, 0.3441, 0.1584, 0.2355, 0.4078, 0.2812, 0.4842, 0.2812, 0.3436, 0.2148, 0.3125, 0.1744, 0.4092, 0.2355, 0.4078, 0.2148, 0.3125, 0.1624, 0.2254, 0.1247, 0.3444, 0.1705, 0.493, 0.1744, 0.4092, 0.125, 0.4834, 0.1744, 0.4092, 0.1247, 0.3444, 0.125, 0.4834, 0.08978, 0.1875, 0.08565, 0.273, 0.1624, 0.2254, 0.125, 0.4834, 0.1247, 0.3444, 0.07644, 0.485, 0.08565, 0.273, 0.04691, 0.3442, 0.1247, 0.3444, 0.07644, 0.485, 0.04691, 0.3442, 0.03125, 0.4833, 0.0, 0.4086, 0.03125, 0.4833, 0.04691, 0.3442, 0.9594, 0.1875, 0.9531, 0.2817, 1.0, 0.2752, 0.8901, 0.09905, 0.9866, 0.125, 1.0, 0.0625, 0.9844, 0.0, 0.8901, 0.09905, 1.0, 0.0625, 0.9531, 0.2817, 0.9235, 0.4094, 0.9858, 0.4086, 0.8901, 0.09905, 0.9594, 0.1875, 0.9866, 0.125, 0.9594, 0.1875, 0.8748, 0.2815, 0.9531, 0.2817, 0.8748, 0.2815, 0.8604, 0.4077, 0.9235, 0.4094, 0.8913, 0.493, 0.9235, 0.4094, 0.8604, 0.4077, 0.8236, 0.1875, 0.8044, 0.273, 0.8748, 0.2815, 0.8281, 0.0, 0.7174, 0.08922, 0.8901, 0.09905, 0.826, 0.493, 0.8604, 0.4077, 0.7981, 0.4085, 0.7174, 0.08922, 0.8236, 0.1875, 0.8901, 0.09905, 0.7155, 0.2122, 0.7486, 0.3329, 0.8044, 0.273, 0.8236, 0.1875, 0.7155, 0.2122, 0.8044, 0.273, 0.7883, 0.2146, 0.6817, 0.2123, 0.7706, 0.125, 0.6562, 0.4687, 0.7032, 0.4689, 0.6875, 0.5787, 0.6373, 0.5807, 0.7188, 0.2811, 0.7417, 0.3998, 0.6747, 0.375, 0.7188, 0.581, 0.6875, 0.5787, 0.7032, 0.4689, 0.5698, 0.03615, 0.7706, 0.125, 0.5953, 0.1642, 0.5625, 0.5798, 0.5441, 0.5, 0.6082, 0.5, 0.5938, 0.5815, 0.7032, 0.4689, 0.6562, 0.4687, 0.6747, 0.375, 0.7188, 0.2811, 0.6254, 0.2821, 0.6817, 0.2123, 0.6254, 0.2821, 0.6747, 0.375, 0.6109, 0.4064, 0.6562, 0.4687, 0.6082, 0.5, 0.6109, 0.4064, 0.6082, 0.5, 0.6373, 0.5807, 0.5938, 0.5815, 0.5753, 0.3125, 0.6109, 0.4064, 0.5484, 0.4064, 0.5953, 0.1642, 0.6254, 0.2821, 0.5352, 0.25, 0.5698, 0.03615, 0.5953, 0.1642, 0.4845, 0.125, 0.5484, 0.4064, 0.6109, 0.4064, 0.6082, 0.5, 0.5441, 0.5, 0.4688, 0.5802, 0.4503, 0.5, 0.4893, 0.4568, 0.5122, 0.5803, 0.5441, 0.5, 0.5625, 0.5798, 0.5122, 0.5803, 0.5753, 0.3125, 0.4997, 0.3444, 0.5352, 0.25, 0.5953, 0.1642, 0.4498, 0.1875, 0.4845, 0.125, 0.5484, 0.4064, 0.4893, 0.4568, 0.4997, 0.3444, 0.3897, 0.5804, 0.3893, 0.4692, 0.4503, 0.5, 0.4375, 0.5805, 0.4498, 0.1875, 0.5352, 0.25, 0.4531, 0.2817, 0.4503, 0.5, 0.4688, 0.5802, 0.4375, 0.5805, 0.4531, 0.2817, 0.4997, 0.3444, 0.4375, 0.4062, 0.3197, 0.3607, 0.3907, 0.3442, 0.3893, 0.4692, 0.3331, 0.4568, 0.4375, 0.4062, 0.3893, 0.4692, 0.3907, 0.3442, 0.4531, 0.2817, 0.4375, 0.4062, 0.3907, 0.3442, 0.4531, 0.2817, 0.3907, 0.3442, 0.379, 0.25, 0.4498, 0.1875, 0.4531, 0.2817, 0.379, 0.25, 0.4845, 0.125, 0.4498, 0.1875, 0.3189, 0.156, 0.4845, 0.125, 0.3189, 0.156, 0.396, 0.0625, 0.3258, 0.5805, 0.3331, 0.4568, 0.3893, 0.4692, 0.3897, 0.5804, 0.3907, 0.3442, 0.3197, 0.3607, 0.379, 0.25, 0.2299, 0.5807, 0.2316, 0.5, 0.2788, 0.4662, 0.2812, 0.5796, 0.3189, 0.156, 0.379, 0.25, 0.2968, 0.2817, 0.3331, 0.4568, 0.2788, 0.4662, 0.3197, 0.3607, 0.2788, 0.4662, 0.3258, 0.5805, 0.2812, 0.5796, 0.3189, 0.156, 0.2968, 0.2817, 0.2254, 0.2156, 0.1705, 0.5804, 0.1705, 0.4692, 0.2316, 0.5, 0.2299, 0.5807, 0.2968, 0.2817, 0.3197, 0.3607, 0.25, 0.3436, 0.2968, 0.2817, 0.25, 0.3436, 0.2254, 0.2156, 0.25, 0.3436, 0.1835, 0.3125, 0.2254, 0.2156, 0.1171, 0.0625, 0.3189, 0.156, 0.1657, 0.1549, 0.125, 0.5798, 0.108, 0.4692, 0.1705, 0.4692, 0.1705, 0.5804, 0.1835, 0.3125, 0.2109, 0.3993, 0.1434, 0.375, 0.1657, 0.1549, 0.06486, 0.125, 0.1171, 0.0625, 0.04691, 0.3442, 0.102, 0.3347, 0.108, 0.4692, 0.05182, 0.4568, 0.1705, 0.4692, 0.108, 0.4692, 0.1434, 0.375, 0.1835, 0.3125, 0.102, 0.3347, 0.1601, 0.25, 0.1657, 0.1549, 0.1601, 0.25, 0.06267, 0.2198, 0.1657, 0.1549, 0.06267, 0.2198, 0.06486, 0.125, 0.108, 0.4692, 0.125, 0.5798, 0.0761, 0.5802, 0.03125, 0.5804, 0.01282, 0.5, 0.05182, 0.4568, 0.0761, 0.5802, 0.102, 0.3347, 0.04691, 0.3442, 0.06267, 0.2198, 0.8913, 0.5801, 0.8893, 0.4692, 0.9518, 0.4692, 0.9375, 0.5803, 0.01282, 0.5, 0.03125, 0.5804, 0.0, 0.5804, 0.06267, 0.2198, 0.0, 0.1875, 0.06486, 0.125, 1.0, 0.125, 0.9255, 0.125, 0.987, 0.0625, 0.9518, 0.4692, 0.982, 0.5803, 0.9375, 0.5803, 0.8907, 0.3442, 0.9458, 0.3347, 0.9518, 0.4692, 0.8893, 0.4692, 0.826, 0.5804, 0.8314, 0.4794, 0.8893, 0.4692, 0.8913, 0.5801, 0.9458, 0.3347, 0.8907, 0.3442, 0.9407, 0.2082, 0.9407, 0.2082, 0.8594, 0.2191, 0.9255, 0.125, 0.8285, 0.0625, 0.9255, 0.125, 0.7706, 0.125, 0.8282, 0.3442, 0.8907, 0.3442, 0.8893, 0.4692, 0.8314, 0.4794, 0.766, 0.5801, 0.7806, 0.4687, 0.8314, 0.4794, 0.826, 0.5804, 0.8907, 0.3442, 0.8282, 0.3442, 0.8594, 0.2191, 0.8314, 0.4794, 0.7806, 0.4687, 0.8282, 0.3442, 0.8594, 0.2191, 0.7883, 0.2146, 0.7706, 0.125, 0.6702, 0.2815, 0.7155, 0.2122, 0.619, 0.1518, 0.6142, 0.2727, 0.8282, 0.3442, 0.771, 0.3373, 0.7883, 0.2146, 0.7486, 0.3329, 0.6702, 0.2815, 0.7049, 0.375, 0.6875, 0.4849, 0.7049, 0.375, 0.6413, 0.4065, 0.6702, 0.2815, 0.6142, 0.2727, 0.6413, 0.4065, 0.4375, 0.3436, 0.4375, 0.4841, 0.4687, 0.4844, 0.4844, 0.3442, 0.6373, 0.493, 0.6413, 0.4065, 0.5938, 0.4842, 0.5782, 0.3442, 0.6413, 0.4065, 0.6142, 0.2727, 0.5782, 0.3442, 0.6142, 0.2727, 0.5326, 0.2171, 0.619, 0.1518, 0.479, 0.0967, 0.5326, 0.2171, 0.5122, 0.493, 0.5625, 0.4849, 0.5241, 0.3901, 0.5625, 0.4849, 0.5782, 0.3442, 0.5241, 0.3901, 0.5326, 0.2171, 0.4844, 0.3442, 0.5241, 0.3901, 0.4844, 0.3442, 0.4687, 0.4844, 0.5241, 0.3901, 0.479, 0.0967, 0.4532, 0.2191, 0.5326, 0.2171, 0.2812, 0.3436, 0.2812, 0.4842, 0.3263, 0.4846, 0.3282, 0.3442, 0.3897, 0.493, 0.4375, 0.4841, 0.3933, 0.4093, 0.4375, 0.4841, 0.4375, 0.3436, 0.3933, 0.4093, 0.4375, 0.3436, 0.3906, 0.2817, 0.3933, 0.4093, 0.4375, 0.3436, 0.4532, 0.2191, 0.3906, 0.2817, 0.4532, 0.2191, 0.3441, 0.1584, 0.3906, 0.2817, 0.479, 0.0967, 0.3441, 0.1584, 0.4532, 0.2191, 0.3282, 0.3442, 0.3933, 0.4093, 0.3906, 0.2817, 0.3164, 0.25, 0.3282, 0.3442, 0.3906, 0.2817, 0.2812, 0.3436, 0.3164, 0.25, 0.2413, 0.2152, 0.2148, 0.3125, 0.3441, 0.1584, 0.2413, 0.2152, 0.3164, 0.25, 0.2812, 0.4842, 0.2355, 0.4078, 0.2299, 0.493, 0.2812, 0.3436, 0.2148, 0.3125, 0.2355, 0.4078, 0.2299, 0.493, 0.2355, 0.4078, 0.1744, 0.4092, 0.1705, 0.493, 0.2687, 0.03431, 0.1093, 0.0625, 0.2063, 0.125, 0.2063, 0.125, 0.1624, 0.2254, 0.2413, 0.2152, 0.1624, 0.2254, 0.2063, 0.125, 0.05485, 0.125, 0.08978, 0.1875, 0.2413, 0.2152, 0.1624, 0.2254, 0.2148, 0.3125, 0.2148, 0.3125, 0.1247, 0.3444, 0.1744, 0.4092, 0.1093, 0.0625, 0.05485, 0.125, 0.2063, 0.125, 0.011, 0.2752, 0.08565, 0.273, 0.08978, 0.1875, 0.01282, 0.1875, 0.1247, 0.3444, 0.1624, 0.2254, 0.08565, 0.273, 0.07644, 0.485, 0.1247, 0.3444, 0.04691, 0.3442, 0.04691, 0.3442, 0.08565, 0.273, 0.011, 0.2752, 0.982, 0.493, 0.9858, 0.4086, 0.9235, 0.4094, 0.9375, 0.493, 0.05485, 0.125, 0.01282, 0.1875, 0.08978, 0.1875, 0.0, 0.493, 0.03125, 0.4833, 0.0, 0.4086, 0.04691, 0.3442, 0.011, 0.2752, 0.0, 0.4086, 1.0, 0.2752, 0.9531, 0.2817, 0.9858, 0.4086, 0.7981, 0.4085, 0.8604, 0.4077, 0.8748, 0.2815, 0.8044, 0.273, 0.8913, 0.493, 0.9375, 0.493, 0.9235, 0.4094, 0.9531, 0.2817, 0.8748, 0.2815, 0.9235, 0.4094, 0.9594, 0.1875, 0.8236, 0.1875, 0.8748, 0.2815, 0.8901, 0.09905, 0.8236, 0.1875, 0.9594, 0.1875, 0.826, 0.493, 0.8913, 0.493, 0.8604, 0.4077, 0.766, 0.493, 0.826, 0.493, 0.7981, 0.4085, 0.8044, 0.273, 0.7486, 0.3329, 0.7981, 0.4085, 0.7174, 0.08922, 0.7155, 0.2122, 0.8236, 0.1875, 0.7981, 0.4085, 0.7229, 0.4767, 0.766, 0.493, 0.7486, 0.3329, 0.7229, 0.4767, 0.7981, 0.4085])
me_sphere_002.materials.append(None)
me_sphere_002.update()
me_cylinder_004 = bpy.data.meshes.new('Cylinder.004')
me_cylinder_004.from_pydata([(0.0, 1.0, 1.0), (0.1951, 0.9808, 1.0), (0.3827, 0.9239, 1.0), (0.5556, 0.8315, 1.0), (0.7071, 0.7071, 1.0), (0.8315, 0.5556, 1.0), (0.9239, 0.3827, 1.0), (0.9808, 0.1951, 1.0), (0.1352, 0.008275, -1.875), (1.0, -2.98e-08, 1.0), (0.9808, -0.1951, 1.0), (0.9239, -0.3827, 1.0), (0.8315, -0.5556, 1.0), (0.7071, -0.7071, 1.0), (0.5556, -0.8315, 1.0), (0.2156, -0.1025, -0.9635), (0.3827, -0.9239, 1.0), (0.1951, -0.9808, 1.0), (0.07463, -0.3854, 0.3617), (0.0, -1.0, 1.0), (-0.1951, -0.9808, 1.0), (-0.3827, -0.9239, 1.0), (-0.5556, -0.8315, 1.0), (-0.7071, -0.7071, 1.0), (-0.8315, -0.5556, 1.0), (0.4448, -0.1081, -1.887), (-0.9239, -0.3827, 1.0), (0.3398, -0.2921, -0.3032), (-0.9808, -0.1951, 1.0), (-1.0, -2.98e-08, 1.0), (-0.9808, 0.1951, 1.0), (-0.9239, 0.3827, 1.0), (-0.8315, 0.5556, 1.0), (-0.7071, 0.7071, 1.0), (-0.5556, 0.8315, 1.0), (-0.3827, 0.9239, 1.0), (-0.1951, 0.9808, 1.0), (0.0, 1.0, -0.981), (0.5703, -0.3388, -1.444), (0.1951, 0.9808, -0.981), (0.316, -0.4496, -0.0612), (0.3827, 0.9239, -0.981), (0.5556, 0.8315, -0.981), (0.7071, 0.7071, -0.981), (0.8315, 0.5556, -0.981), (0.9239, 0.3827, -0.981), (0.9808, 0.1951, -0.981), (1.0, -2.98e-08, -0.981), (0.4405, -0.5277, -0.6746), (0.1329, -0.4991, 0.2598), (0.9808, -0.1951, -0.981), (0.9239, -0.3827, -0.981), (0.8315, -0.5556, -0.981), (0.6128, -0.5596, -1.909), (0.7071, -0.7071, -0.981), (0.5556, -0.8315, -0.981), (0.3827, -0.9239, -0.981), (0.1951, -0.9808, -0.981), (0.0, -1.0, -0.981), (-0.1951, -0.9808, -0.981), (-0.3827, -0.9239, -0.981), (-0.5556, -0.8315, -0.981), (-0.7071, -0.7071, -0.981), (-0.8315, -0.5556, -0.981), (-0.9239, -0.3827, -0.981), (0.4235, -0.7079, -1.444), (-0.9808, -0.1951, -0.981), (0.1662, -0.6732, -0.3084), (-1.0, -2.98e-08, -0.981), (-0.9808, 0.1951, -0.981), (-0.9239, 0.3827, -0.981), (-0.8315, 0.5556, -0.981), (-0.7071, 0.7071, -0.981), (-0.5556, 0.8315, -0.981), (-0.3827, 0.9239, -0.981), (-0.1951, 0.9808, -0.981), (0.1829, -0.8551, -1.909), (-2.328e-10, 0.9603, -2.066), (-1.111e-10, 0.9818, -1.754), (0.1873, 0.9418, -2.066), (0.1915, 0.9629, -1.754), (0.3675, 0.8872, -2.066), (0.3757, 0.9071, -1.754), (0.5335, 0.7985, -2.066), (0.5455, 0.8163, -1.754), (0.679, 0.679, -2.066), (-0.07564, -0.7862, -0.9877), (0.6942, 0.6942, -1.754), (0.7985, 0.5335, -2.066), (-0.1235, -0.503, 0.2799), (0.8163, 0.5455, -1.754), (0.8872, 0.3675, -2.066), (0.9071, 0.3757, -1.754), (0.9418, 0.1873, -2.066), (0.9629, 0.1915, -1.754), (0.9603, -2.957e-08, -2.066), (0.9818, -2.969e-08, -1.754), (0.9418, -0.1873, -2.066), (0.9629, -0.1915, -1.754), (-0.3126, -0.7712, -1.444), (0.8872, -0.3675, -2.066), (0.9071, -0.3757, -1.754), (-0.2078, -0.6484, -0.2761), (0.7985, -0.5335, -2.066), (0.8163, -0.5455, -1.754), (0.679, -0.679, -2.066), (0.6942, -0.6942, -1.754), (0.5335, -0.7985, -2.066), (-0.2927, -0.516, -0.08815), (-0.2941, -0.4955, -1.995), (0.5455, -0.8163, -1.754), (0.3675, -0.8872, -2.066), (0.3757, -0.9071, -1.754), (0.1873, -0.9418, -2.066), (-0.4867, -0.5716, -1.025), (0.1915, -0.9629, -1.754), (2.328e-10, -0.9603, -2.066), (1.111e-10, -0.9818, -1.754), (-0.1873, -0.9418, -2.066), (-0.1915, -0.9629, -1.754), (-0.3675, -0.8872, -2.066), (-0.3757, -0.9071, -1.754), (-0.5335, -0.7985, -2.066), (-0.5455, -0.8163, -1.754), (-0.679, -0.679, -2.066), (-0.6942, -0.6942, -1.754), (-0.6264, -0.4029, -1.8), (-0.7985, -0.5335, -2.066), (-0.8163, -0.5455, -1.754), (-0.8872, -0.3675, -2.066), (-0.9071, -0.3757, -1.754), (-0.2861, -0.3274, -0.1093), (-0.9418, -0.1873, -2.066), (-0.9629, -0.1915, -1.754), (-0.9603, -3.004e-08, -2.066), (-0.4762, -0.3028, -0.8961), (-0.9818, -2.991e-08, -1.754), (-0.9418, 0.1873, -2.066), (-0.9629, 0.1915, -1.754), (-0.07933, -0.3248, 0.261), (-0.8872, 0.3675, -2.066), (-0.9071, 0.3757, -1.754), (-0.7985, 0.5335, -2.066), (-0.8163, 0.5455, -1.754), (-0.679, 0.679, -2.066), (-0.6942, 0.6942, -1.754), (-0.3376, -0.1475, -1.035), (-0.5335, 0.7985, -2.066), (-0.5455, 0.8163, -1.754), (-0.3675, 0.8872, -2.066), (-0.3757, 0.9071, -1.754), (-0.04093, -0.2088, -0.06906), (-0.1873, 0.9418, -2.066), (-0.1915, 0.9629, -1.754), (-0.1251, -0.07931, -0.9606), (0.4834, -0.7252, -2.066), (0.3823, -0.7792, -2.066), (0.6313, -0.5399, -2.066), (0.6217, -0.5646, -2.066), (0.6385, -0.3789, -2.066), (0.6059, -0.5886, -2.066), (-0.6462, -0.4027, -2.066), (-0.6027, -0.5747, -2.066), (-0.6436, -0.4437, -2.066), (-0.5376, -0.6648, -2.066), (-0.4321, -0.7526, -2.066), (-0.2903, -0.8335, -2.066), (-0.0331, -0.8679, -2.066), (-0.2331, -0.8472, -2.066), (0.08908, 0.02073, -2.066), (0.16, 0.01244, -2.066), (0.1271, 0.01826, -2.066), (0.5961, -0.257, -2.066), (0.5006, -0.1426, -2.066), (0.4578, -0.1051, -2.066), (0.4341, -0.09136, -2.066), (0.1996, -0.861, -2.066), (0.172, -0.8648, -2.066), (-0.6408, -0.3663, -2.066), (-0.6018, -0.2795, -2.066), (-0.5285, -0.1904, -2.066), (-0.4621, -0.1253, -2.066), (-0.3129, -0.4767, -2.066), (-0.3039, -0.5073, -2.066), (-0.3428, -0.05683, -2.066), (-0.2492, -0.02387, -2.066), (0.1555, -0.8671, -2.066), (-0.1059, 0.009458, -2.066)], [], [(75, 36, 0, 37), (41, 2, 3, 42), (42, 3, 4, 43), (43, 4, 5, 44), (44, 5, 6, 45), (45, 6, 7, 46), (46, 7, 9, 47), (47, 9, 10, 50), (50, 10, 11, 51), (51, 11, 12, 52), (52, 12, 13, 54), (54, 13, 14, 55), (55, 14, 16, 56), (56, 16, 17, 57), (57, 17, 19, 58), (58, 19, 20, 59), (59, 20, 21, 60), (60, 21, 22, 61), (61, 22, 23, 62), (62, 23, 24, 63), (63, 24, 26, 64), (64, 26, 28, 66), (66, 28, 29, 68), (68, 29, 30, 69), (69, 30, 31, 70), (70, 31, 32, 71), (71, 32, 33, 72), (72, 33, 34, 73), (73, 34, 35, 74), (74, 35, 36, 75), (4, 3, 2, 1, 0, 36, 35, 34, 33, 32, 31, 30, 29, 28, 26, 24, 23, 22, 21, 20, 19, 17, 16, 14, 13, 12, 11, 10, 9, 7, 6, 5), (39, 1, 2, 41), (37, 0, 1, 39), (122, 124, 127, 129, 132, 134, 137, 140, 142, 144, 147, 149, 152, 77, 79, 81, 83, 85, 88, 91, 93, 95, 97, 100, 103, 105, 107, 111, 113, 177, 176, 156, 155, 160, 158, 157, 159, 172, 173, 174, 175, 170, 171, 169, 187, 185, 184, 181, 180, 179, 178, 161, 163, 162, 164, 165), (113, 116, 118, 120, 122, 165, 166, 168, 167, 186, 177), (41, 42, 84, 82), (42, 43, 87, 84), (43, 44, 90, 87), (44, 45, 92, 90), (45, 46, 94, 92), (46, 47, 96, 94), (47, 50, 98, 96), (50, 51, 101, 98), (51, 52, 104, 101), (52, 54, 106, 104), (54, 55, 110, 106), (55, 56, 112, 110), (56, 57, 115, 112), (57, 58, 117, 115), (58, 59, 119, 117), (59, 60, 121, 119), (60, 61, 123, 121), (61, 62, 125, 123), (62, 63, 128, 125), (63, 64, 130, 128), (64, 66, 133, 130), (66, 68, 136, 133), (68, 69, 138, 136), (69, 70, 141, 138), (70, 71, 143, 141), (71, 72, 145, 143), (72, 73, 148, 145), (73, 74, 150, 148), (74, 75, 153, 150), (37, 39, 80, 78), (39, 41, 82, 80), (79, 77, 78, 80), (81, 79, 80, 82), (83, 81, 82, 84), (85, 83, 84, 87), (88, 85, 87, 90), (91, 88, 90, 92), (93, 91, 92, 94), (95, 93, 94, 96), (97, 95, 96, 98), (100, 97, 98, 101), (103, 100, 101, 104), (105, 103, 104, 106), (107, 105, 106, 110), (111, 107, 110, 112), (113, 111, 112, 115), (116, 113, 115, 117), (118, 116, 117, 119), (120, 118, 119, 121), (122, 120, 121, 123), (124, 122, 123, 125), (127, 124, 125, 128), (129, 127, 128, 130), (132, 129, 130, 133), (134, 132, 133, 136), (137, 134, 136, 138), (140, 137, 138, 141), (142, 140, 141, 143), (144, 142, 143, 145), (147, 144, 145, 148), (149, 147, 148, 150), (152, 149, 150, 153), (77, 152, 153, 78), (75, 37, 78, 153), (169, 171, 8), (154, 8, 15), (18, 139, 151), (151, 15, 27), (175, 25, 8, 170), (27, 15, 25), (25, 174, 173), (38, 25, 173, 172), (48, 27, 38), (18, 40, 49), (53, 38, 159, 157), (67, 48, 65), (76, 65, 156, 176), (49, 67, 89), (89, 18, 49), (67, 86, 102), (99, 86, 168, 166), (102, 86, 99), (99, 165, 164, 114), (161, 126, 163), (163, 126, 114, 162), (135, 114, 126), (108, 135, 131), (178, 126, 161), (139, 18, 89), (179, 135, 126, 178), (89, 131, 139), (181, 146, 135, 180), (131, 146, 151), (146, 184, 185, 154), (169, 8, 154, 187), (151, 154, 15), (170, 8, 171), (27, 18, 151), (15, 8, 25), (174, 25, 175), (38, 27, 25), (40, 18, 27), (38, 172, 159), (40, 27, 48), (53, 48, 38), (157, 158, 53), (160, 53, 158), (53, 160, 155, 65), (65, 48, 53), (67, 40, 48), (49, 40, 67), (155, 156, 65), (67, 65, 76), (86, 67, 76), (186, 76, 176, 177), (86, 76, 186, 167), (167, 168, 86), (102, 89, 67), (89, 102, 108), (166, 165, 99), (114, 102, 99), (108, 102, 114), (162, 114, 164), (108, 114, 135), (89, 108, 131), (135, 179, 180), (131, 135, 146), (151, 139, 131), (184, 146, 181), (151, 146, 154), (187, 154, 185), (182, 183, 109)])
_uv = me_cylinder_004.uv_layers.new(name='UVMap')
_uv.uv.foreach_set('vector', [0.03125, 0.5047, 0.03125, 1.0, 0.0, 1.0, 0.0, 0.5047, 0.9375, 0.5047, 0.9375, 1.0, 0.9062, 1.0, 0.9062, 0.5047, 0.9062, 0.5047, 0.9062, 1.0, 0.875, 1.0, 0.875, 0.5047, 0.875, 0.5047, 0.875, 1.0, 0.8438, 1.0, 0.8438, 0.5047, 0.8438, 0.5047, 0.8438, 1.0, 0.8125, 1.0, 0.8125, 0.5047, 0.8125, 0.5047, 0.8125, 1.0, 0.7812, 1.0, 0.7812, 0.5047, 0.7812, 0.5047, 0.7812, 1.0, 0.75, 1.0, 0.75, 0.5047, 0.75, 0.5047, 0.75, 1.0, 0.7188, 1.0, 0.7188, 0.5047, 0.7188, 0.5047, 0.7188, 1.0, 0.6875, 1.0, 0.6875, 0.5047, 0.6875, 0.5047, 0.6875, 1.0, 0.6562, 1.0, 0.6562, 0.5047, 0.6562, 0.5047, 0.6562, 1.0, 0.625, 1.0, 0.625, 0.5047, 0.625, 0.5047, 0.625, 1.0, 0.5938, 1.0, 0.5938, 0.5047, 0.5938, 0.5047, 0.5938, 1.0, 0.5625, 1.0, 0.5625, 0.5047, 0.5625, 0.5047, 0.5625, 1.0, 0.5312, 1.0, 0.5312, 0.5047, 0.5312, 0.5047, 0.5312, 1.0, 0.5, 1.0, 0.5, 0.5047, 0.5, 0.5047, 0.5, 1.0, 0.4688, 1.0, 0.4688, 0.5047, 0.4688, 0.5047, 0.4688, 1.0, 0.4375, 1.0, 0.4375, 0.5047, 0.4375, 0.5047, 0.4375, 1.0, 0.4062, 1.0, 0.4062, 0.5047, 0.4062, 0.5047, 0.4062, 1.0, 0.375, 1.0, 0.375, 0.5047, 0.375, 0.5047, 0.375, 1.0, 0.3438, 1.0, 0.3438, 0.5047, 0.3438, 0.5047, 0.3438, 1.0, 0.3125, 1.0, 0.3125, 0.5047, 0.3125, 0.5047, 0.3125, 1.0, 0.2812, 1.0, 0.2812, 0.5047, 0.2812, 0.5047, 0.2812, 1.0, 0.25, 1.0, 0.25, 0.5047, 0.25, 0.5047, 0.25, 1.0, 0.2188, 1.0, 0.2188, 0.5047, 0.2188, 0.5047, 0.2188, 1.0, 0.1875, 1.0, 0.1875, 0.5047, 0.1875, 0.5047, 0.1875, 1.0, 0.1562, 1.0, 0.1562, 0.5047, 0.1562, 0.5047, 0.1562, 1.0, 0.125, 1.0, 0.125, 0.5047, 0.125, 0.5047, 0.125, 1.0, 0.09375, 1.0, 0.09375, 0.5047, 0.09375, 0.5047, 0.09375, 1.0, 0.0625, 1.0, 0.0625, 0.5047, 0.0625, 0.5047, 0.0625, 1.0, 0.03125, 1.0, 0.03125, 0.5047, 0.4197, 0.4197, 0.3833, 0.4496, 0.3418, 0.4717, 0.2968, 0.4854, 0.25, 0.49, 0.2032, 0.4854, 0.1582, 0.4717, 0.1167, 0.4496, 0.08029, 0.4197, 0.05045, 0.3833, 0.02827, 0.3418, 0.01461, 0.2968, 0.01, 0.25, 0.01461, 0.2032, 0.02827, 0.1582, 0.05045, 0.1167, 0.08029, 0.08029, 0.1167, 0.05045, 0.1582, 0.02827, 0.2032, 0.01461, 0.25, 0.01, 0.2968, 0.01461, 0.3418, 0.02827, 0.3833, 0.05045, 0.4197, 0.08029, 0.4496, 0.1167, 0.4717, 0.1582, 0.4854, 0.2032, 0.49, 0.25, 0.4854, 0.2968, 0.4717, 0.3418, 0.4496, 0.3833, 0.9688, 0.5047, 0.9688, 1.0, 0.9375, 1.0, 0.9375, 0.5047, 1.0, 0.5047, 1.0, 1.0, 0.9688, 1.0, 0.9688, 0.5047, 0.622, 0.05837, 0.587, 0.08703, 0.5584, 0.122, 0.5371, 0.1618, 0.524, 0.205, 0.5195, 0.25, 0.524, 0.295, 0.5371, 0.3382, 0.5584, 0.378, 0.587, 0.413, 0.622, 0.4416, 0.6618, 0.4629, 0.705, 0.476, 0.75, 0.4805, 0.795, 0.476, 0.8382, 0.4629, 0.878, 0.4416, 0.913, 0.413, 0.9416, 0.378, 0.9629, 0.3382, 0.976, 0.295, 0.9805, 0.25, 0.976, 0.205, 0.9629, 0.1618, 0.9416, 0.122, 0.913, 0.08703, 0.878, 0.05837, 0.8382, 0.03707, 0.795, 0.02396, 0.7913, 0.04244, 0.7979, 0.04336, 0.8418, 0.06299, 0.866, 0.07595, 0.8954, 0.1087, 0.8992, 0.1145, 0.9015, 0.1204, 0.9032, 0.1591, 0.8931, 0.1883, 0.8701, 0.2158, 0.8599, 0.2248, 0.8542, 0.2281, 0.7884, 0.253, 0.7805, 0.2544, 0.7714, 0.255, 0.7246, 0.2523, 0.6902, 0.2443, 0.6677, 0.2364, 0.6391, 0.2199, 0.6232, 0.2043, 0.6056, 0.1829, 0.5962, 0.1621, 0.5949, 0.1534, 0.5955, 0.1435, 0.6054, 0.1121, 0.621, 0.09046, 0.6463, 0.06937, 0.795, 0.02396, 0.75, 0.01953, 0.705, 0.02396, 0.6618, 0.03707, 0.622, 0.05837, 0.6463, 0.06937, 0.6803, 0.04996, 0.6941, 0.04667, 0.7421, 0.04171, 0.7873, 0.04188, 0.7913, 0.04244, 0.8418, 0.4717, 0.8833, 0.4496, 0.8809, 0.4459, 0.8402, 0.4677, 0.8833, 0.4496, 0.9197, 0.4197, 0.9166, 0.4166, 0.8809, 0.4459, 0.9197, 0.4197, 0.9496, 0.3833, 0.9459, 0.3809, 0.9166, 0.4166, 0.9496, 0.3833, 0.9717, 0.3418, 0.9677, 0.3402, 0.9459, 0.3809, 0.9717, 0.3418, 0.9854, 0.2968, 0.9811, 0.296, 0.9677, 0.3402, 0.9854, 0.2968, 0.99, 0.25, 0.9856, 0.25, 0.9811, 0.296, 0.99, 0.25, 0.9854, 0.2032, 0.9811, 0.204, 0.9856, 0.25, 0.9854, 0.2032, 0.9717, 0.1582, 0.9677, 0.1598, 0.9811, 0.204, 0.9717, 0.1582, 0.9496, 0.1167, 0.9459, 0.1191, 0.9677, 0.1598, 0.9496, 0.1167, 0.9197, 0.08029, 0.9166, 0.08339, 0.9459, 0.1191, 0.9197, 0.08029, 0.8833, 0.05045, 0.8809, 0.05408, 0.9166, 0.08339, 0.8833, 0.05045, 0.8418, 0.02827, 0.8402, 0.03231, 0.8809, 0.05408, 0.8418, 0.02827, 0.7968, 0.01461, 0.796, 0.0189, 0.8402, 0.03231, 0.7968, 0.01461, 0.75, 0.01, 0.75, 0.01437, 0.796, 0.0189, 0.75, 0.01, 0.7032, 0.01461, 0.704, 0.0189, 0.75, 0.01437, 0.7032, 0.01461, 0.6582, 0.02827, 0.6598, 0.03231, 0.704, 0.0189, 0.6582, 0.02827, 0.6167, 0.05045, 0.6191, 0.05408, 0.6598, 0.03231, 0.6167, 0.05045, 0.5803, 0.08029, 0.5834, 0.08339, 0.6191, 0.05408, 0.5803, 0.08029, 0.5504, 0.1167, 0.5541, 0.1191, 0.5834, 0.08339, 0.5504, 0.1167, 0.5283, 0.1582, 0.5323, 0.1598, 0.5541, 0.1191, 0.5283, 0.1582, 0.5146, 0.2032, 0.5189, 0.204, 0.5323, 0.1598, 0.5146, 0.2032, 0.51, 0.25, 0.5144, 0.25, 0.5189, 0.204, 0.51, 0.25, 0.5146, 0.2968, 0.5189, 0.296, 0.5144, 0.25, 0.5146, 0.2968, 0.5283, 0.3418, 0.5323, 0.3402, 0.5189, 0.296, 0.5283, 0.3418, 0.5504, 0.3833, 0.5541, 0.3809, 0.5323, 0.3402, 0.5504, 0.3833, 0.5803, 0.4197, 0.5834, 0.4166, 0.5541, 0.3809, 0.5803, 0.4197, 0.6167, 0.4496, 0.6191, 0.4459, 0.5834, 0.4166, 0.6167, 0.4496, 0.6582, 0.4717, 0.6598, 0.4677, 0.6191, 0.4459, 0.6582, 0.4717, 0.7032, 0.4854, 0.704, 0.4811, 0.6598, 0.4677, 0.75, 0.49, 0.7968, 0.4854, 0.796, 0.4811, 0.75, 0.4856, 0.7968, 0.4854, 0.8418, 0.4717, 0.8402, 0.4677, 0.796, 0.4811, 0.795, 0.476, 0.75, 0.4805, 0.75, 0.4856, 0.796, 0.4811, 0.8382, 0.4629, 0.795, 0.476, 0.796, 0.4811, 0.8402, 0.4677, 0.878, 0.4416, 0.8382, 0.4629, 0.8402, 0.4677, 0.8809, 0.4459, 0.913, 0.413, 0.878, 0.4416, 0.8809, 0.4459, 0.9166, 0.4166, 0.9416, 0.378, 0.913, 0.413, 0.9166, 0.4166, 0.9459, 0.3809, 0.9629, 0.3382, 0.9416, 0.378, 0.9459, 0.3809, 0.9677, 0.3402, 0.976, 0.295, 0.9629, 0.3382, 0.9677, 0.3402, 0.9811, 0.296, 0.9805, 0.25, 0.976, 0.295, 0.9811, 0.296, 0.9856, 0.25, 0.976, 0.205, 0.9805, 0.25, 0.9856, 0.25, 0.9811, 0.204, 0.9629, 0.1618, 0.976, 0.205, 0.9811, 0.204, 0.9677, 0.1598, 0.9416, 0.122, 0.9629, 0.1618, 0.9677, 0.1598, 0.9459, 0.1191, 0.913, 0.08703, 0.9416, 0.122, 0.9459, 0.1191, 0.9166, 0.08339, 0.878, 0.05837, 0.913, 0.08703, 0.9166, 0.08339, 0.8809, 0.05408, 0.8382, 0.03707, 0.878, 0.05837, 0.8809, 0.05408, 0.8402, 0.03231, 0.795, 0.02396, 0.8382, 0.03707, 0.8402, 0.03231, 0.796, 0.0189, 0.75, 0.01953, 0.795, 0.02396, 0.796, 0.0189, 0.75, 0.01437, 0.705, 0.02396, 0.75, 0.01953, 0.75, 0.01437, 0.704, 0.0189, 0.6618, 0.03707, 0.705, 0.02396, 0.704, 0.0189, 0.6598, 0.03231, 0.622, 0.05837, 0.6618, 0.03707, 0.6598, 0.03231, 0.6191, 0.05408, 0.587, 0.08703, 0.622, 0.05837, 0.6191, 0.05408, 0.5834, 0.08339, 0.5584, 0.122, 0.587, 0.08703, 0.5834, 0.08339, 0.5541, 0.1191, 0.5371, 0.1618, 0.5584, 0.122, 0.5541, 0.1191, 0.5323, 0.1598, 0.524, 0.205, 0.5371, 0.1618, 0.5323, 0.1598, 0.5189, 0.204, 0.5195, 0.25, 0.524, 0.205, 0.5189, 0.204, 0.5144, 0.25, 0.524, 0.295, 0.5195, 0.25, 0.5144, 0.25, 0.5189, 0.296, 0.5371, 0.3382, 0.524, 0.295, 0.5189, 0.296, 0.5323, 0.3402, 0.5584, 0.378, 0.5371, 0.3382, 0.5323, 0.3402, 0.5541, 0.3809, 0.587, 0.413, 0.5584, 0.378, 0.5541, 0.3809, 0.5834, 0.4166, 0.622, 0.4416, 0.587, 0.413, 0.5834, 0.4166, 0.6191, 0.4459, 0.6618, 0.4629, 0.622, 0.4416, 0.6191, 0.4459, 0.6598, 0.4677, 0.705, 0.476, 0.6618, 0.4629, 0.6598, 0.4677, 0.704, 0.4811, 0.75, 0.4805, 0.705, 0.476, 0.704, 0.4811, 0.75, 0.4856, 0.7032, 0.4854, 0.75, 0.49, 0.75, 0.4856, 0.704, 0.4811, 0.7293, 0.2925, 0.7208, 0.2917, 0.7188, 0.2811, 0.7883, 0.2146, 0.7188, 0.2811, 0.6817, 0.2123, 0.5698, 0.03615, 0.8285, 0.0625, 0.7706, 0.125, 0.7706, 0.125, 0.6817, 0.2123, 0.5953, 0.1642, 0.6308, 0.2924, 0.6254, 0.2821, 0.7188, 0.2811, 0.7136, 0.2921, 0.5953, 0.1642, 0.6817, 0.2123, 0.6254, 0.2821, 0.6254, 0.2821, 0.6242, 0.2922, 0.6085, 0.2923, 0.5352, 0.25, 0.6254, 0.2821, 0.6085, 0.2923, 0.5608, 0.2899, 0.4498, 0.1875, 0.5953, 0.1642, 0.5352, 0.25, 0.5698, 0.03615, 0.4845, 0.125, 0.396, 0.0625, 0.4531, 0.2817, 0.5352, 0.25, 0.5202, 0.2899, 0.4604, 0.2914, 0.3189, 0.156, 0.4498, 0.1875, 0.379, 0.25, 0.2968, 0.2817, 0.379, 0.25, 0.3571, 0.2909, 0.2998, 0.2919, 0.396, 0.0625, 0.3189, 0.156, 0.1171, 0.0625, 0.1171, 0.0625, 0.2656, 0.0, 0.396, 0.0625, 0.3189, 0.156, 0.2254, 0.2156, 0.1657, 0.1549, 0.1601, 0.25, 0.2254, 0.2156, 0.193, 0.2906, 0.1757, 0.2915, 0.1657, 0.1549, 0.2254, 0.2156, 0.1601, 0.25, 0.1601, 0.25, 0.1335, 0.2888, 0.08571, 0.2871, 0.06267, 0.2198, 0.0, 0.2886, 0.0, 0.273, 0.01096, 0.2897, 0.01096, 0.2897, 0.0, 0.273, 0.06267, 0.2198, 0.0541, 0.2875, 0.0, 0.1875, 0.06267, 0.2198, 0.0, 0.273, 1.0, 0.125, 0.9407, 0.2082, 0.9255, 0.125, 0.9797, 0.2894, 0.9919, 0.273, 0.9919, 0.2886, 0.8285, 0.0625, 0.9531, 0.0, 0.987, 0.0625, 0.9438, 0.2858, 0.9407, 0.2082, 0.9919, 0.273, 0.9797, 0.2894, 0.987, 0.0625, 0.9255, 0.125, 0.8285, 0.0625, 0.8763, 0.2868, 0.8594, 0.2191, 0.9407, 0.2082, 0.912, 0.2861, 0.9255, 0.125, 0.8594, 0.2191, 0.7706, 0.125, 0.8594, 0.2191, 0.8425, 0.2868, 0.8106, 0.287, 0.7883, 0.2146, 0.7293, 0.2925, 0.7188, 0.2811, 0.7883, 0.2146, 0.778, 0.2876, 0.7706, 0.125, 0.7883, 0.2146, 0.6817, 0.2123, 0.7136, 0.2921, 0.7188, 0.2811, 0.7208, 0.2917, 0.5953, 0.1642, 0.5698, 0.03615, 0.7706, 0.125, 0.6817, 0.2123, 0.7188, 0.2811, 0.6254, 0.2821, 0.6242, 0.2922, 0.6254, 0.2821, 0.6308, 0.2924, 0.5352, 0.25, 0.5953, 0.1642, 0.6254, 0.2821, 0.4845, 0.125, 0.5698, 0.03615, 0.5953, 0.1642, 0.5352, 0.25, 0.5608, 0.2899, 0.5202, 0.2899, 0.4845, 0.125, 0.5953, 0.1642, 0.4498, 0.1875, 0.4531, 0.2817, 0.4498, 0.1875, 0.5352, 0.25, 0.4604, 0.2914, 0.452, 0.2906, 0.4531, 0.2817, 0.4436, 0.2912, 0.4531, 0.2817, 0.452, 0.2906, 0.4531, 0.2817, 0.4436, 0.2912, 0.3839, 0.2892, 0.379, 0.25, 0.379, 0.25, 0.4498, 0.1875, 0.4531, 0.2817, 0.3189, 0.156, 0.4845, 0.125, 0.4498, 0.1875, 0.396, 0.0625, 0.4845, 0.125, 0.3189, 0.156, 0.3839, 0.2892, 0.3571, 0.2909, 0.379, 0.25, 0.3189, 0.156, 0.379, 0.25, 0.2968, 0.2817, 0.2254, 0.2156, 0.3189, 0.156, 0.2968, 0.2817, 0.2898, 0.291, 0.2968, 0.2817, 0.2998, 0.2919, 0.2935, 0.2913, 0.2254, 0.2156, 0.2968, 0.2817, 0.2898, 0.291, 0.2389, 0.286, 0.2389, 0.286, 0.193, 0.2906, 0.2254, 0.2156, 0.1657, 0.1549, 0.1171, 0.0625, 0.3189, 0.156, 0.1171, 0.0625, 0.1657, 0.1549, 0.06486, 0.125, 0.1757, 0.2915, 0.1335, 0.2888, 0.1601, 0.25, 0.06267, 0.2198, 0.1657, 0.1549, 0.1601, 0.25, 0.06486, 0.125, 0.1657, 0.1549, 0.06267, 0.2198, 0.0541, 0.2875, 0.06267, 0.2198, 0.08571, 0.2871, 0.06486, 0.125, 0.06267, 0.2198, 0.0, 0.1875, 0.987, 0.0625, 1.0, 0.125, 0.9255, 0.125, 0.9407, 0.2082, 0.9438, 0.2858, 0.912, 0.2861, 0.9255, 0.125, 0.9407, 0.2082, 0.8594, 0.2191, 0.7706, 0.125, 0.8285, 0.0625, 0.9255, 0.125, 0.8425, 0.2868, 0.8594, 0.2191, 0.8763, 0.2868, 0.7706, 0.125, 0.8594, 0.2191, 0.7883, 0.2146, 0.778, 0.2876, 0.7883, 0.2146, 0.8106, 0.287, 0.04904, 0.1336, 0.05909, 0.1326, 0.05485, 0.125])
me_cylinder_004.materials.append(None)
me_cylinder_004.update()

# ---- objects
ob_sphere_001 = bpy.data.objects.new('Sphere.001', me_sphere_004)
ob_sphere_002 = bpy.data.objects.new('Sphere.002', me_sphere_005)
ob_torus_001 = bpy.data.objects.new('Torus.001', me_torus_001)
ob_cylinder = bpy.data.objects.new('Cylinder', me_cylinder_001)
ob_tropfschlae = bpy.data.objects.new('Tropfschlae', me_sphere_002)
ob_standplatte = bpy.data.objects.new('Standplatte', me_cylinder_004)

# ---- transforms, parenting, visibility, modifiers, constraints
ob_sphere_001.location = (-0.03121, 0.00221, 0.2287)
ob_sphere_001.scale = (0.01372, 0.01372, 0.01372)
ob_sphere_002.location = (0.03071, 0.00221, 0.2287)
ob_sphere_002.scale = (0.01372, 0.01372, 0.01372)
ob_torus_001.location = (0.0, 0.02159, 0.2237)
ob_torus_001.rotation_euler = (-0.2196, -0.0, 0.0)
ob_torus_001.scale = (-0.03471, -0.03471, -0.03471)
ob_cylinder.location = (-0.0007241, 0.08236, 0.1074)
ob_cylinder.rotation_euler = (0.2518, -0.0, 0.0)
ob_cylinder.scale = (-0.008452, -0.008452, -0.1101)
ob_tropfschlae.location = (0.0, -0.02511, 0.02411)
ob_tropfschlae.scale = (0.06118, 0.06118, 0.02497)
ob_standplatte.location = (0.0, 0.02067, 0.001017)
ob_standplatte.scale = (0.07432, 0.107, -0.003965)

# ---- collection membership
scene.collection.objects.link(ob_sphere_001)
scene.collection.objects.link(ob_sphere_002)
scene.collection.objects.link(ob_torus_001)
scene.collection.objects.link(ob_cylinder)
scene.collection.objects.link(ob_tropfschlae)
scene.collection.objects.link(ob_standplatte)

# ---- scene / render settings (as saved in the file)
scene.frame_start = 1; scene.frame_end = 250; scene.frame_set(4)
scene.render.engine = 'BLENDER_EEVEE_NEXT'
scene.cycles.sampling_pattern = 'TABULATED_SOBOL'
scene.cycles.use_light_tree = False
scene.view_settings.view_transform = 'Filmic'
bpy.context.view_layer.update()

# ---- added for rendering (the .blend has no active camera and no usable light): camera, sun
cam_auto = bpy.data.cameras.new('AutoCamera')
cam_auto.lens = 50.0
cam_auto.sensor_width = 36.0
cam_auto.clip_end = 1000.0
ob_auto_camera = bpy.data.objects.new('AutoCamera', cam_auto)
scene.collection.objects.link(ob_auto_camera)
ob_auto_camera.location = (0.331098, -0.376652, 0.384621)
ob_auto_camera.rotation_euler = (1.09748, -7.21219e-08, 0.694738)
scene.camera = ob_auto_camera
light_auto_sun = bpy.data.lights.new('AutoSun', 'SUN')
light_auto_sun.energy = 3.0
light_auto_sun.angle = 0.0523599
ob_auto_sun = bpy.data.objects.new('AutoSun', light_auto_sun)
scene.collection.objects.link(ob_auto_sun)
ob_auto_sun.rotation_euler = (0.872665, 0.174533, 0.523599)
bpy.context.view_layer.update()
